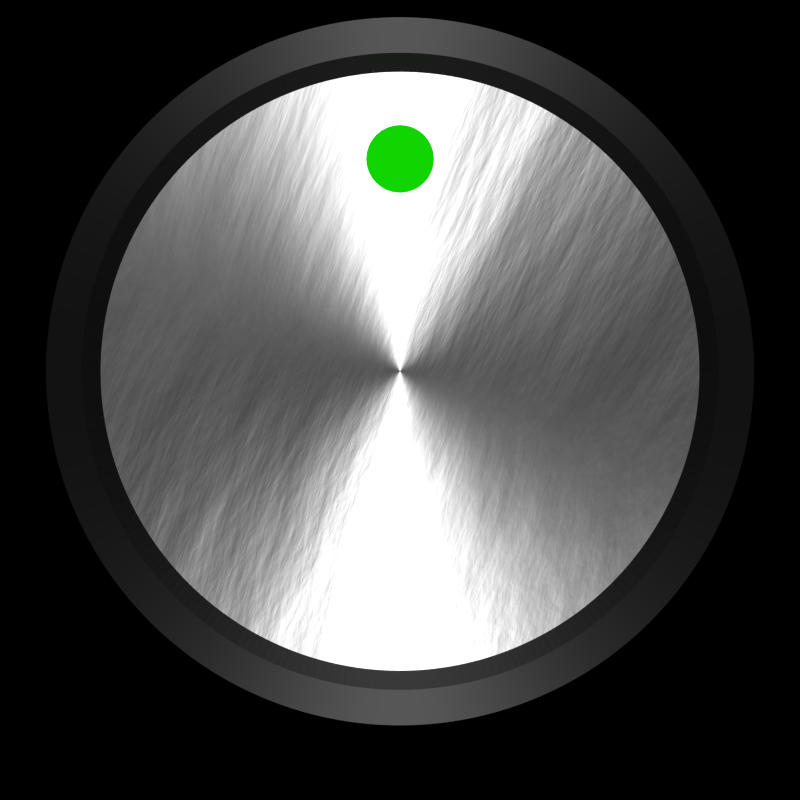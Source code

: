 # Source: round-64xRed-1xGreen.blend  (saved by Blender 2.78.0; exported with 4.5.12 LTS)
import bpy
from mathutils import Matrix  # noqa: F401  (used for matrix-valued properties, if any)

bpy.ops.wm.read_factory_settings(use_empty=True)
scene = bpy.context.scene
scene.name = 'Scene'

# ---- collections
col_collection_1 = bpy.data.collections.new('Collection 1'); scene.collection.children.link(col_collection_1)
col_collection_2 = bpy.data.collections.new('Collection 2'); scene.collection.children.link(col_collection_2)
col_collection_3 = bpy.data.collections.new('Collection 3'); scene.collection.children.link(col_collection_3)
col_collection_3.hide_render = True
col_collection_3.hide_viewport = True

# ---- materials (node trees are filled in below, after node groups)
mat_material_003 = bpy.data.materials.new('Material.003')
mat_material_003.alpha_threshold = 0.0
mat_material_003.diffuse_color = (1.0, 1.0, 1.0, 1.0)
mat_material_003.roughness = 0.5
mat_material_003.specular_intensity = 0.6088
mat_material = bpy.data.materials.new('Material')
mat_material.alpha_threshold = 0.0
mat_material.diffuse_color = (1.0, 1.0, 1.0, 1.0)
mat_material.roughness = 0.5
mat_material_002 = bpy.data.materials.new('Material.002')
mat_material_002.alpha_threshold = 0.0
mat_material_002.roughness = 0.5
mat_material_001 = bpy.data.materials.new('Material.001')
mat_material_001.alpha_threshold = 0.0
mat_material_001.diffuse_color = (1.0, 1.0, 1.0, 1.0)
mat_material_001.roughness = 0.5
mat_material_001.specular_intensity = 0.6088

# ---- material node trees
mat_material_003.use_nodes = True; mat_material_003.node_tree.nodes.clear()
_N = mat_material_003.node_tree.nodes; _L = mat_material_003.node_tree.links
n0 = _N.new('ShaderNodeOutputMaterial'); n0.name = 'Material Output'; n0.location = (300, 300)
n1 = _N.new('ShaderNodeBsdfAnisotropic'); n1.name = 'Anisotropic BSDF'; n1.location = (110, 300)
n1.distribution = 'GGX'
n1.inputs[0].default_value = (0.05087, 0.05087, 0.05087, 1.0)
n1.inputs[1].default_value = 0.4472
n1.inputs[2].default_value = 0.5
_L.new(n1.outputs[0], n0.inputs[0])
n0.is_active_output = True
mat_material.use_nodes = True; mat_material.node_tree.nodes.clear()
_N = mat_material.node_tree.nodes; _L = mat_material.node_tree.links
n0 = _N.new('ShaderNodeOutputMaterial'); n0.name = 'Material Output'; n0.location = (300, 300)
n1 = _N.new('ShaderNodeMixShader'); n1.name = 'Mix Shader'; n1.location = (100, 300)
n1.inputs[0].default_value = 0.391
n2 = _N.new('ShaderNodeBsdfRefraction'); n2.name = 'Refraction BSDF'; n2.location = (-100, 200)
n2.distribution = 'GGX'
n2.inputs[0].default_value = (0.8, 0.8, 0.8, 1.0)
n2.inputs[1].default_value = 0.1947
n2.inputs[2].default_value = 5.55
n3 = _N.new('ShaderNodeEmission'); n3.name = 'Emission'; n3.location = (-90, 100)
n3.inputs[0].default_value = (0.003748, 0.448, 0.0, 1.0)
n3.inputs[1].default_value = 2.8
_L.new(n1.outputs[0], n0.inputs[0])
_L.new(n3.outputs[0], n1.inputs[2])
n0.is_active_output = True
mat_material_002.use_nodes = True; mat_material_002.node_tree.nodes.clear()
_N = mat_material_002.node_tree.nodes; _L = mat_material_002.node_tree.links
n0 = _N.new('ShaderNodeOutputMaterial'); n0.name = 'Material Output'; n0.location = (253, 327)
n1 = _N.new('ShaderNodeBsdfAnisotropic'); n1.name = 'Anisotropic BSDF.001'; n1.location = (-84, 328)
n1.distribution = 'GGX'
n1.inputs[1].default_value = 0.4472
n1.inputs[2].default_value = 0.5
n2 = _N.new('ShaderNodeBump'); n2.name = 'Bump'; n2.location = (-274, -72)
n2.inputs[1].default_value = 0.1
n2.inputs[2].default_value = 1.0
n3 = _N.new('ShaderNodeTexNoise'); n3.name = 'Noise Texture'; n3.location = (63, 127)
n3.inputs[2].default_value = 0.31
n3.inputs[3].default_value = 16.0
n3.inputs[8].default_value = 0.8
n4 = _N.new('ShaderNodeDisplacement'); n4.name = 'Displacement'; n4.location = (0, 0)
n4.inputs[1].default_value = 0.0
n4.inputs[2].default_value = 0.1
_L.new(n1.outputs[0], n0.inputs[0])
_L.new(n3.outputs[0], n4.inputs[0])
_L.new(n4.outputs[0], n0.inputs[2])
n0.is_active_output = True
mat_material_001.use_nodes = True; mat_material_001.node_tree.nodes.clear()
_N = mat_material_001.node_tree.nodes; _L = mat_material_001.node_tree.links
n0 = _N.new('ShaderNodeOutputMaterial'); n0.name = 'Material Output'; n0.location = (300, 300)
n1 = _N.new('ShaderNodeBsdfDiffuse'); n1.name = 'Diffuse BSDF'; n1.location = (10, 300)
n1.inputs[0].default_value = (1.0, 1.0, 1.0, 1.0)
_L.new(n1.outputs[0], n0.inputs[0])
n0.is_active_output = True

# ---- world
world_world = bpy.data.worlds.new('World'); scene.world = world_world
world_world.use_nodes = True; world_world.node_tree.nodes.clear()
_N = world_world.node_tree.nodes; _L = world_world.node_tree.links
n0 = _N.new('ShaderNodeOutputWorld'); n0.name = 'World Output'; n0.location = (343, 306)
n1 = _N.new('ShaderNodeBsdfTransparent'); n1.name = 'Transparent BSDF'; n1.location = (15, 305)
n1.inputs[0].default_value = (0.02078, 0.2092, 0.3343, 1.0)
_L.new(n1.outputs[0], n0.inputs[0])
n0.is_active_output = True
world_world.color = (0.05088, 0.05088, 0.05088)
world_world.use_sun_shadow = False
world_world.sun_shadow_jitter_overblur = 0.0
world_world.cycles.sampling_method = 'NONE'
world_world.cycles.sample_map_resolution = 256
world_world.light_settings.ao_factor = 0.2496
world_world.light_settings.distance = 0.71

# ---- cameras
cam_camera = bpy.data.cameras.new('Camera')
cam_camera.type = 'ORTHO'
cam_camera.clip_end = 100.0
cam_camera.lens = 35.0
cam_camera.sensor_width = 32.0
cam_camera.sensor_height = 18.0
cam_camera.ortho_scale = 2.26
cam_camera.dof.focus_distance = 0.0

# ---- lights
light_lamp = bpy.data.lights.new('Lamp', 'SUN')
light_lamp.transmission_factor = 0.0
light_lamp.cutoff_distance = 30.0
light_lamp.angle = 0.012
light_lamp.energy = 1.0
light_lamp.shadow_buffer_clip_start = 1.001
light_lamp.shadow_soft_size = 0.006
light_lamp.shadow_cascade_max_distance = 1000.0
light_lamp.cycles.max_bounces = 21

# ---- meshes
me_circle = bpy.data.meshes.new('Circle')
me_circle.from_pydata([(0.741, -0.6716, 0.0), (0.7242, -0.6895, 0.0), (-8.856e-07, 2.034e-06, 0.0), (0.7572, -0.6532, 0.0), (0.741, -0.6716, 0.5), (0.7242, -0.6895, 0.5), (0.7071, -0.7071, 0.0), (0.773, -0.6344, 0.0), (0.7572, -0.6532, 0.5), (0.7071, -0.7071, 0.5), (0.6669, -0.6044, 0.5), (0.6518, -0.6206, 0.5), (0.6895, -0.7242, 0.0), (0.7883, -0.6152, 0.0), (0.773, -0.6344, 0.5), (0.6815, -0.5879, 0.5), (0.6895, -0.7242, 0.5), (0.6364, -0.6364, 0.5), (0.6266, -0.5679, 0.4513), (0.6125, -0.5831, 0.4513), (0.6716, -0.7409, 0.0), (0.8032, -0.5957, 0.0), (0.7883, -0.6152, 0.5), (0.6957, -0.571, 0.5), (0.6404, -0.5524, 0.4513), (0.6716, -0.7409, 0.5), (0.6206, -0.6518, 0.5), (0.598, -0.598, 0.4513), (-7.769e-07, 2.017e-06, 0.4513), (0.6532, -0.7572, 0.0), (0.8176, -0.5758, 0.0), (0.8032, -0.5957, 0.5), (0.7095, -0.5537, 0.5), (0.6537, -0.5365, 0.4513), (0.6532, -0.7572, 0.5), (0.6044, -0.6669, 0.5), (0.5831, -0.6125, 0.4513), (0.6344, -0.773, 0.0), (0.8315, -0.5556, 0.0), (0.8176, -0.5758, 0.5), (0.7229, -0.5361, 0.5), (0.6667, -0.5203, 0.4513), (0.6344, -0.773, 0.5), (0.5879, -0.6815, 0.5), (0.5679, -0.6266, 0.4513), (0.6152, -0.7883, 0.0), (0.8449, -0.535, 0.0), (0.8315, -0.5556, 0.5), (0.7358, -0.5182, 0.5), (0.6793, -0.5038, 0.4513), (0.6152, -0.7883, 0.5), (0.571, -0.6957, 0.5), (0.5524, -0.6404, 0.4513), (0.5957, -0.8032, 0.0), (0.8577, -0.5141, 0.0), (0.8449, -0.535, 0.5), (0.7483, -0.5, 0.5), (0.6914, -0.487, 0.4513), (0.5957, -0.8032, 0.5), (0.5537, -0.7095, 0.5), (0.5365, -0.6537, 0.4513), (0.5758, -0.8176, 0.0), (0.8701, -0.4929, 0.0), (0.8577, -0.5141, 0.5), (0.7604, -0.4815, 0.5), (0.7032, -0.4698, 0.4513), (0.5758, -0.8176, 0.5), (0.5361, -0.7229, 0.5), (0.5203, -0.6667, 0.4513), (0.5556, -0.8315, 0.0), (0.8819, -0.4714, 0.0), (0.8701, -0.4929, 0.5), (0.772, -0.4627, 0.5), (0.7145, -0.4524, 0.4513), (0.5556, -0.8315, 0.5), (0.5182, -0.7358, 0.5), (0.5038, -0.6793, 0.4513), (0.535, -0.8449, 0.0), (0.8932, -0.4496, 0.0), (0.8819, -0.4714, 0.5), (0.7831, -0.4436, 0.5), (0.7254, -0.4348, 0.4513), (0.535, -0.8449, 0.5), (0.5, -0.7483, 0.5), (0.487, -0.6914, 0.4513), (0.5141, -0.8577, 0.0), (0.904, -0.4276, 0.0), (0.8932, -0.4496, 0.5), (0.7937, -0.4243, 0.5), (0.7358, -0.4168, 0.4513), (0.5141, -0.8577, 0.5), (0.4815, -0.7604, 0.5), (0.4698, -0.7032, 0.4513), (0.4929, -0.8701, 0.0), (0.9142, -0.4052, 0.0), (0.904, -0.4276, 0.5), (0.8039, -0.4046, 0.5), (0.7458, -0.3987, 0.4513), (0.4929, -0.8701, 0.5), (0.4627, -0.772, 0.5), (0.4524, -0.7145, 0.4513), (0.4714, -0.8819, 0.0), (0.9239, -0.3827, 0.0), (0.9142, -0.4052, 0.5), (0.8136, -0.3848, 0.5), (0.7554, -0.3802, 0.4513), (0.4714, -0.8819, 0.5), (0.4436, -0.7831, 0.5), (0.4348, -0.7254, 0.4513), (0.4496, -0.8932, 0.0), (0.933, -0.3599, 0.0), (0.9239, -0.3827, 0.5), (0.8228, -0.3647, 0.5), (0.7645, -0.3616, 0.4513), (0.4496, -0.8932, 0.5), (0.4243, -0.7937, 0.5), (0.4168, -0.7358, 0.4513), (0.4276, -0.904, 0.0), (0.9415, -0.3369, 0.0), (0.933, -0.3599, 0.5), (0.8315, -0.3444, 0.5), (0.7731, -0.3427, 0.4513), (0.4276, -0.904, 0.5), (0.4047, -0.8039, 0.5), (0.3987, -0.7458, 0.4513), (0.4052, -0.9142, 0.0), (0.9495, -0.3137, 0.0), (0.9415, -0.3369, 0.5), (0.8397, -0.3239, 0.5), (0.7813, -0.3236, 0.4513), (0.4052, -0.9142, 0.5), (0.3848, -0.8136, 0.5), (0.3802, -0.7554, 0.4513), (0.3827, -0.9239, 0.0), (0.9569, -0.2903, 0.0), (0.9495, -0.3137, 0.5), (0.8474, -0.3032, 0.5), (0.789, -0.3044, 0.4513), (0.3827, -0.9239, 0.5), (0.3647, -0.8228, 0.5), (0.3616, -0.7645, 0.4513), (0.3599, -0.933, 0.0), (0.9638, -0.2667, 0.0), (0.9569, -0.2903, 0.5), (0.8546, -0.2823, 0.5), (0.7963, -0.2849, 0.4513), (0.3599, -0.933, 0.5), (0.3444, -0.8315, 0.5), (0.3427, -0.7731, 0.4513), (0.3369, -0.9415, 0.0), (0.97, -0.243, 0.0), (0.9638, -0.2667, 0.5), (0.8612, -0.2613, 0.5), (0.803, -0.2653, 0.4513), (0.3369, -0.9415, 0.5), (0.3239, -0.8397, 0.5), (0.3236, -0.7813, 0.4513), (0.3137, -0.9495, 0.0), (0.9757, -0.2191, 0.0), (0.97, -0.243, 0.5), (0.8674, -0.24, 0.5), (0.8093, -0.2455, 0.4513), (0.3137, -0.9495, 0.5), (0.3032, -0.8474, 0.5), (0.3044, -0.789, 0.4513), (0.2903, -0.9569, 0.0), (0.9808, -0.1951, 0.0), (0.9757, -0.2191, 0.5), (0.873, -0.2187, 0.5), (0.8151, -0.2256, 0.4513), (0.2903, -0.9569, 0.5), (0.2823, -0.8546, 0.5), (0.2849, -0.7963, 0.4513), (0.2667, -0.9638, 0.0), (0.9853, -0.171, 0.0), (0.9808, -0.1951, 0.5), (0.8781, -0.1972, 0.5), (0.8203, -0.2055, 0.4513), (0.2667, -0.9638, 0.5), (0.2613, -0.8612, 0.5), (0.2653, -0.803, 0.4513), (0.243, -0.97, 0.0), (0.9892, -0.1467, 0.0), (0.9853, -0.171, 0.5), (0.8827, -0.1756, 0.5), (0.8251, -0.1853, 0.4513), (0.243, -0.97, 0.5), (0.24, -0.8674, 0.5), (0.2455, -0.8093, 0.4513), (0.2191, -0.9757, 0.0), (0.9925, -0.1224, 0.0), (0.9892, -0.1467, 0.5), (0.8868, -0.1539, 0.5), (0.8294, -0.165, 0.4513), (0.2191, -0.9757, 0.5), (0.2187, -0.873, 0.5), (0.2256, -0.8151, 0.4513), (0.1951, -0.9808, 0.0), (0.9952, -0.09801, 0.0), (0.9925, -0.1224, 0.5), (0.8903, -0.1321, 0.5), (0.8332, -0.1446, 0.4513), (0.1951, -0.9808, 0.5), (0.1972, -0.8781, 0.5), (0.2055, -0.8203, 0.4513), (0.171, -0.9853, 0.0), (0.9973, -0.07356, 0.0), (0.9952, -0.09801, 0.5), (0.8932, -0.1102, 0.5), (0.8365, -0.1241, 0.4513), (0.171, -0.9853, 0.5), (0.1756, -0.8827, 0.5), (0.1853, -0.8251, 0.4513), (0.1467, -0.9892, 0.0), (0.9988, -0.04906, 0.0), (0.9973, -0.07356, 0.5), (0.8957, -0.08821, 0.5), (0.8393, -0.1035, 0.4513), (0.1467, -0.9892, 0.5), (0.1539, -0.8867, 0.5), (0.165, -0.8294, 0.4513), (0.1224, -0.9925, 0.0), (0.9997, -0.02454, 0.0), (0.9988, -0.04906, 0.5), (0.8976, -0.0662, 0.5), (0.8416, -0.08289, 0.4513), (0.1224, -0.9925, 0.5), (0.1321, -0.8903, 0.5), (0.1446, -0.8332, 0.4513), (0.09802, -0.9952, 0.0), (1.0, 5.734e-06, 0.0), (0.9997, -0.02454, 0.5), (0.8989, -0.04416, 0.5), (0.8434, -0.06221, 0.4513), (0.09802, -0.9952, 0.5), (0.1102, -0.8932, 0.5), (0.1241, -0.8365, 0.4513), (0.07357, -0.9973, 0.0), (0.9997, 0.02455, 0.0), (1.0, 5.734e-06, 0.5), (0.8997, -0.02208, 0.5), (0.8447, -0.04149, 0.4513), (0.07357, -0.9973, 0.5), (0.08822, -0.8957, 0.5), (0.1035, -0.8393, 0.4513), (0.08158, -0.55, 0.4513), (0.08869, -0.5633, 0.4513), (0.09416, -0.5813, 0.4513), (0.096, -0.6, 0.4513), (0.09416, -0.6187, 0.4513), (0.09256, -0.624, 0.4513), (0.04907, -0.9988, 0.0), (0.9988, 0.04907, 0.0), (0.9997, 0.02455, 0.5), (0.9, 5.362e-06, 0.5), (0.8454, -0.02075, 0.4513), (0.04907, -0.9988, 0.5), (0.06621, -0.8976, 0.5), (0.08289, -0.8416, 0.4513), (0.08869, -0.6367, 0.4513), (0.08044, -0.6522, 0.4513), (0.06538, -0.5301, 0.4513), (0.06788, -0.5321, 0.4513), (0.07982, -0.5467, 0.4513), (0.02454, -0.9997, 0.0), (0.9973, 0.07357, 0.0), (0.9988, 0.04907, 0.5), (0.8997, 0.02209, 0.5), (0.8457, 5.158e-06, 0.4513), (0.02454, -0.9997, 0.5), (0.04416, -0.8989, 0.5), (0.06221, -0.8434, 0.4513), (0.07982, -0.6533, 0.4513), (0.06788, -0.6679, 0.4513), (0.06594, -0.6695, 0.4513), (0.05112, -0.519, 0.4513), (0.05333, -0.5202, 0.4513), (1.518e-06, -1.0, 0.0), (0.9952, 0.09802, 0.0), (0.9973, 0.07357, 0.5), (0.8989, 0.04417, 0.5), (0.8454, 0.02076, 0.4513), (1.518e-06, -1.0, 0.5), (0.02209, -0.8997, 0.5), (0.0415, -0.8447, 0.4513), (0.05333, -0.6798, 0.4513), (0.05027, -0.6815, 0.4513), (0.03776, -0.5119, 0.4513), (-0.02454, -0.9997, 0.0), (0.9925, 0.1224, 0.0), (0.9952, 0.09802, 0.5), (0.8976, 0.06621, 0.5), (0.8447, 0.0415, 0.4513), (-0.02454, -0.9997, 0.5), (1.275e-06, -0.9, 0.5), (0.02076, -0.8454, 0.4513), (0.03674, -0.6887, 0.4513), (0.03388, -0.6896, 0.4513), (0.02494, -0.5077, 0.4513), (0.03674, -0.5113, 0.4513), (-0.04907, -0.9988, 0.0), (0.9892, 0.1467, 0.0), (0.9925, 0.1224, 0.5), (0.8957, 0.08822, 0.5), (0.8434, 0.06222, 0.4513), (-0.04907, -0.9988, 0.5), (-0.02209, -0.8997, 0.5), (1.148e-06, -0.8457, 0.4513), (0.01873, -0.6942, 0.4513), (0.01705, -0.6943, 0.4513), (0.0124, -0.5052, 0.4513), (0.01873, -0.5058, 0.4513), (-0.07356, -0.9973, 0.0), (0.9853, 0.171, 0.0), (0.9892, 0.1467, 0.5), (0.8932, 0.1102, 0.5), (0.8416, 0.0829, 0.4513), (-0.07356, -0.9973, 0.5), (-0.04416, -0.8989, 0.5), (-0.02075, -0.8454, 0.4513), (8.07e-07, -0.696, 0.4513), (3.701e-07, -0.504, 0.4513), (-0.09802, -0.9952, 0.0), (0.9808, 0.1951, 0.0), (0.9853, 0.171, 0.5), (0.8903, 0.1321, 0.5), (0.8393, 0.1035, 0.4513), (-0.09802, -0.9952, 0.5), (-0.06621, -0.8976, 0.5), (-0.04149, -0.8447, 0.4513), (-3.128e-08, -0.696, 0.4513), (-0.01704, -0.6943, 0.4513), (-0.0124, -0.5052, 0.4513), (0.0, -0.504, 0.4513), (-0.1224, -0.9925, 0.0), (0.9757, 0.2191, 0.0), (0.9808, 0.1951, 0.5), (0.8867, 0.1539, 0.5), (0.8365, 0.1241, 0.4513), (-0.1224, -0.9925, 0.5), (-0.08821, -0.8957, 0.5), (-0.06221, -0.8434, 0.4513), (-0.01873, -0.6942, 0.4513), (-0.03388, -0.6896, 0.4513), (-0.02494, -0.5077, 0.4513), (-0.01873, -0.5058, 0.4513), (-0.1467, -0.9892, 0.0), (0.97, 0.243, 0.0), (0.9757, 0.2191, 0.5), (0.8827, 0.1756, 0.5), (0.8332, 0.1446, 0.4513), (-0.1467, -0.9892, 0.5), (-0.1102, -0.8932, 0.5), (-0.08289, -0.8416, 0.4513), (-0.03674, -0.6887, 0.4513), (-0.05027, -0.6815, 0.4513), (-0.03776, -0.5119, 0.4513), (-0.03674, -0.5113, 0.4513), (-0.171, -0.9853, 0.0), (0.9638, 0.2667, 0.0), (0.97, 0.243, 0.5), (0.8781, 0.1972, 0.5), (0.8294, 0.165, 0.4513), (-0.171, -0.9853, 0.5), (-0.1321, -0.8903, 0.5), (-0.1035, -0.8393, 0.4513), (-0.05333, -0.6798, 0.4513), (-0.06594, -0.6695, 0.4513), (-0.05112, -0.519, 0.4513), (-0.1951, -0.9808, 0.0), (0.9569, 0.2903, 0.0), (0.9638, 0.2667, 0.5), (0.873, 0.2187, 0.5), (0.8251, 0.1853, 0.4513), (-0.1951, -0.9808, 0.5), (-0.1539, -0.8867, 0.5), (-0.1241, -0.8365, 0.4513), (-0.06788, -0.6679, 0.4513), (-0.07982, -0.6533, 0.4513), (-0.08044, -0.6522, 0.4513), (-0.06538, -0.5301, 0.4513), (-0.05333, -0.5202, 0.4513), (-0.2191, -0.9757, 0.0), (0.9495, 0.3137, 0.0), (0.9569, 0.2903, 0.5), (0.8674, 0.24, 0.5), (0.8203, 0.2055, 0.4513), (-0.2191, -0.9757, 0.5), (-0.1756, -0.8827, 0.5), (-0.1446, -0.8332, 0.4513), (-0.08869, -0.6367, 0.4513), (-0.09256, -0.624, 0.4513), (-0.08158, -0.55, 0.4513), (-0.07982, -0.5467, 0.4513), (-0.06788, -0.5321, 0.4513), (-0.243, -0.97, 0.0), (0.9415, 0.3369, 0.0), (0.9495, 0.3137, 0.5), (0.8612, 0.2613, 0.5), (0.8151, 0.2256, 0.4513), (-0.243, -0.97, 0.5), (-0.1972, -0.8781, 0.5), (-0.165, -0.8294, 0.4513), (-0.09416, -0.6187, 0.4513), (-0.096, -0.6, 0.4513), (-0.09416, -0.5813, 0.4513), (-0.08869, -0.5633, 0.4513), (-0.2667, -0.9638, 0.0), (0.933, 0.3599, 0.0), (0.9415, 0.3369, 0.5), (0.8546, 0.2823, 0.5), (0.8093, 0.2455, 0.4513), (-0.2667, -0.9638, 0.5), (-0.2187, -0.873, 0.5), (-0.1853, -0.8251, 0.4513), (-0.2903, -0.9569, 0.0), (0.9239, 0.3827, 0.0), (0.933, 0.3599, 0.5), (0.8474, 0.3032, 0.5), (0.803, 0.2653, 0.4513), (-0.2903, -0.9569, 0.5), (-0.24, -0.8674, 0.5), (-0.2055, -0.8203, 0.4513), (-0.3137, -0.9495, 0.0), (0.9142, 0.4052, 0.0), (0.9239, 0.3827, 0.5), (0.8397, 0.3239, 0.5), (0.7963, 0.2849, 0.4513), (-0.3137, -0.9495, 0.5), (-0.2613, -0.8612, 0.5), (-0.2256, -0.8151, 0.4513), (-0.3369, -0.9415, 0.0), (0.904, 0.4276, 0.0), (0.9142, 0.4052, 0.5), (0.8315, 0.3444, 0.5), (0.789, 0.3044, 0.4513), (-0.3369, -0.9415, 0.5), (-0.2823, -0.8546, 0.5), (-0.2455, -0.8093, 0.4513), (-0.3599, -0.933, 0.0), (0.8932, 0.4496, 0.0), (0.904, 0.4276, 0.5), (0.8228, 0.3647, 0.5), (0.7813, 0.3236, 0.4513), (-0.3599, -0.933, 0.5), (-0.3032, -0.8474, 0.5), (-0.2653, -0.803, 0.4513), (-0.3827, -0.9239, 0.0), (0.8819, 0.4714, 0.0), (0.8932, 0.4496, 0.5), (0.8136, 0.3848, 0.5), (0.7731, 0.3427, 0.4513), (-0.3827, -0.9239, 0.5), (-0.3239, -0.8397, 0.5), (-0.2849, -0.7963, 0.4513), (-0.4052, -0.9142, 0.0), (0.8701, 0.4929, 0.0), (0.8819, 0.4714, 0.5), (0.8039, 0.4047, 0.5), (0.7645, 0.3616, 0.4513), (-0.4052, -0.9142, 0.5), (-0.3444, -0.8315, 0.5), (-0.3044, -0.789, 0.4513), (-0.4276, -0.904, 0.0), (0.8577, 0.5141, 0.0), (0.8701, 0.4929, 0.5), (0.7937, 0.4243, 0.5), (0.7554, 0.3802, 0.4513), (-0.4276, -0.904, 0.5), (-0.3647, -0.8228, 0.5), (-0.3236, -0.7813, 0.4513), (-0.4496, -0.8932, 0.0), (0.8448, 0.535, 0.0), (0.8577, 0.5141, 0.5), (0.7831, 0.4436, 0.5), (0.7458, 0.3987, 0.4513), (-0.4496, -0.8932, 0.5), (-0.3848, -0.8136, 0.5), (-0.3427, -0.7731, 0.4513), (-0.4714, -0.8819, 0.0), (0.8315, 0.5556, 0.0), (0.8448, 0.535, 0.5), (0.772, 0.4627, 0.5), (0.7358, 0.4168, 0.4513), (-0.4714, -0.8819, 0.5), (-0.4047, -0.8039, 0.5), (-0.3616, -0.7645, 0.4513), (-0.4929, -0.8701, 0.0), (0.8176, 0.5758, 0.0), (0.8315, 0.5556, 0.5), (0.7604, 0.4815, 0.5), (0.7254, 0.4348, 0.4513), (-0.4929, -0.8701, 0.5), (-0.4243, -0.7937, 0.5), (-0.3802, -0.7554, 0.4513), (-0.5141, -0.8577, 0.0), (0.8032, 0.5957, 0.0), (0.8176, 0.5758, 0.5), (0.7483, 0.5, 0.5), (0.7145, 0.4524, 0.4513), (-0.5141, -0.8577, 0.5), (-0.4436, -0.7831, 0.5), (-0.3987, -0.7458, 0.4513), (-0.535, -0.8449, 0.0), (0.7883, 0.6152, 0.0), (0.8032, 0.5957, 0.5), (0.7358, 0.5182, 0.5), (0.7032, 0.4698, 0.4513), (-0.535, -0.8449, 0.5), (-0.4627, -0.772, 0.5), (-0.4168, -0.7358, 0.4513), (-0.5556, -0.8315, 0.0), (0.773, 0.6344, 0.0), (0.7883, 0.6152, 0.5), (0.7229, 0.5361, 0.5), (0.6914, 0.487, 0.4513), (-0.5556, -0.8315, 0.5), (-0.4815, -0.7604, 0.5), (-0.4348, -0.7254, 0.4513), (-0.5758, -0.8176, 0.0), (0.7572, 0.6532, 0.0), (0.773, 0.6344, 0.5), (0.7095, 0.5537, 0.5), (0.6793, 0.5038, 0.4513), (-0.5758, -0.8176, 0.5), (-0.5, -0.7483, 0.5), (-0.4524, -0.7145, 0.4513), (-0.5957, -0.8032, 0.0), (0.7409, 0.6716, 0.0), (0.7572, 0.6532, 0.5), (0.6957, 0.571, 0.5), (0.6667, 0.5203, 0.4513), (-0.5957, -0.8032, 0.5), (-0.5182, -0.7358, 0.5), (-0.4698, -0.7032, 0.4513), (-0.6152, -0.7883, 0.0), (0.7242, 0.6895, 0.0), (0.7409, 0.6716, 0.5), (0.6815, 0.5879, 0.5), (0.6537, 0.5365, 0.4513), (-0.6152, -0.7883, 0.5), (-0.5361, -0.7229, 0.5), (-0.487, -0.6914, 0.4513), (-0.6344, -0.773, 0.0), (0.7071, 0.7071, 0.0), (0.7242, 0.6895, 0.5), (0.6669, 0.6044, 0.5), (0.6404, 0.5524, 0.4513), (-0.6344, -0.773, 0.5), (-0.5537, -0.7095, 0.5), (-0.5038, -0.6793, 0.4513), (-0.6532, -0.7572, 0.0), (0.6895, 0.7243, 0.0), (0.7071, 0.7071, 0.5), (0.6518, 0.6206, 0.5), (0.6266, 0.5679, 0.4513), (-0.6532, -0.7572, 0.5), (-0.571, -0.6957, 0.5), (-0.5203, -0.6667, 0.4513), (-0.6716, -0.741, 0.0), (0.6716, 0.741, 0.0), (0.6895, 0.7243, 0.5), (0.6364, 0.6364, 0.5), (0.6125, 0.5831, 0.4513), (-0.6716, -0.741, 0.5), (-0.5879, -0.6815, 0.5), (-0.5365, -0.6537, 0.4513), (-0.6895, -0.7242, 0.0), (0.6532, 0.7572, 0.0), (0.6716, 0.741, 0.5), (0.6206, 0.6518, 0.5), (0.598, 0.598, 0.4513), (-0.6895, -0.7242, 0.5), (-0.6044, -0.6669, 0.5), (-0.5524, -0.6404, 0.4513), (-0.7071, -0.7071, 0.0), (0.6344, 0.773, 0.0), (0.6532, 0.7572, 0.5), (0.6044, 0.6669, 0.5), (0.5831, 0.6125, 0.4513), (-0.7071, -0.7071, 0.5), (-0.6206, -0.6518, 0.5), (-0.5679, -0.6266, 0.4513), (-0.7242, -0.6895, 0.0), (0.6152, 0.7884, 0.0), (0.6344, 0.773, 0.5), (0.5878, 0.6815, 0.5), (0.5679, 0.6266, 0.4513), (-0.7242, -0.6895, 0.5), (-0.6364, -0.6364, 0.5), (-0.5831, -0.6125, 0.4513), (-0.741, -0.6716, 0.0), (0.5957, 0.8032, 0.0), (0.6152, 0.7884, 0.5), (0.5709, 0.6957, 0.5), (0.5524, 0.6404, 0.4513), (-0.741, -0.6716, 0.5), (-0.6518, -0.6206, 0.5), (-0.598, -0.598, 0.4513), (-0.7572, -0.6532, 0.0), (0.5758, 0.8176, 0.0), (0.5957, 0.8032, 0.5), (0.5537, 0.7095, 0.5), (0.5365, 0.6537, 0.4513), (-0.7572, -0.6532, 0.5), (-0.6669, -0.6044, 0.5), (-0.6125, -0.5831, 0.4513), (-0.773, -0.6344, 0.0), (0.5556, 0.8315, 0.0), (0.5758, 0.8176, 0.5), (0.5361, 0.7229, 0.5), (0.5203, 0.6667, 0.4513), (-0.773, -0.6344, 0.5), (-0.6815, -0.5879, 0.5), (-0.6266, -0.5679, 0.4513), (-0.7883, -0.6152, 0.0), (0.535, 0.8449, 0.0), (0.5556, 0.8315, 0.5), (0.5182, 0.7358, 0.5), (0.5038, 0.6793, 0.4513), (-0.7883, -0.6152, 0.5), (-0.6957, -0.571, 0.5), (-0.6404, -0.5524, 0.4513), (-0.8032, -0.5957, 0.0), (0.5141, 0.8577, 0.0), (0.535, 0.8449, 0.5), (0.5, 0.7483, 0.5), (0.4869, 0.6914, 0.4513), (-0.8032, -0.5957, 0.5), (-0.7095, -0.5537, 0.5), (-0.6537, -0.5365, 0.4513), (-0.8176, -0.5758, 0.0), (0.4929, 0.8701, 0.0), (0.5141, 0.8577, 0.5), (0.4815, 0.7604, 0.5), (0.4698, 0.7032, 0.4513), (-0.8176, -0.5758, 0.5), (-0.7229, -0.5361, 0.5), (-0.6667, -0.5203, 0.4513), (-0.8315, -0.5556, 0.0), (0.4714, 0.8819, 0.0), (0.4929, 0.8701, 0.5), (0.4627, 0.772, 0.5), (0.4524, 0.7145, 0.4513), (-0.8315, -0.5556, 0.5), (-0.7358, -0.5182, 0.5), (-0.6793, -0.5038, 0.4513), (-0.8449, -0.535, 0.0), (0.4496, 0.8932, 0.0), (0.4714, 0.8819, 0.5), (0.4436, 0.7831, 0.5), (0.4348, 0.7254, 0.4513), (-0.8449, -0.535, 0.5), (-0.7483, -0.5, 0.5), (-0.6914, -0.487, 0.4513), (-0.8577, -0.5141, 0.0), (0.4275, 0.904, 0.0), (0.4496, 0.8932, 0.5), (0.4243, 0.7937, 0.5), (0.4168, 0.7358, 0.4513), (-0.8577, -0.5141, 0.5), (-0.7604, -0.4815, 0.5), (-0.7032, -0.4698, 0.4513), (-0.8701, -0.4929, 0.0), (0.4052, 0.9142, 0.0), (0.4275, 0.904, 0.5), (0.4046, 0.8039, 0.5), (0.3986, 0.7458, 0.4513), (-0.8701, -0.4929, 0.5), (-0.772, -0.4627, 0.5), (-0.7145, -0.4524, 0.4513), (-0.8819, -0.4714, 0.0), (0.3827, 0.9239, 0.0), (0.4052, 0.9142, 0.5), (0.3848, 0.8136, 0.5), (0.3802, 0.7554, 0.4513), (-0.8819, -0.4714, 0.5), (-0.7831, -0.4436, 0.5), (-0.7254, -0.4348, 0.4513), (-0.8932, -0.4496, 0.0), (0.3599, 0.933, 0.0), (0.3827, 0.9239, 0.5), (0.3647, 0.8228, 0.5), (0.3616, 0.7645, 0.4513), (-0.8932, -0.4496, 0.5), (-0.7937, -0.4243, 0.5), (-0.7358, -0.4168, 0.4513), (-0.904, -0.4276, 0.0), (0.3369, 0.9415, 0.0), (0.3599, 0.933, 0.5), (0.3444, 0.8315, 0.5), (0.3427, 0.7731, 0.4513), (-0.904, -0.4276, 0.5), (-0.8039, -0.4046, 0.5), (-0.7458, -0.3987, 0.4513), (-0.9142, -0.4052, 0.0), (0.3137, 0.9495, 0.0), (0.3369, 0.9415, 0.5), (0.3239, 0.8397, 0.5), (0.3236, 0.7813, 0.4513), (-0.9142, -0.4052, 0.5), (-0.8136, -0.3848, 0.5), (-0.7554, -0.3802, 0.4513), (-0.9239, -0.3827, 0.0), (0.2903, 0.9569, 0.0), (0.3137, 0.9495, 0.5), (0.3032, 0.8474, 0.5), (0.3044, 0.789, 0.4513), (-0.9239, -0.3827, 0.5), (-0.8228, -0.3647, 0.5), (-0.7645, -0.3616, 0.4513), (-0.933, -0.3599, 0.0), (0.2667, 0.9638, 0.0), (0.2903, 0.9569, 0.5), (0.2823, 0.8546, 0.5), (0.2849, 0.7963, 0.4513), (-0.933, -0.3599, 0.5), (-0.8315, -0.3444, 0.5), (-0.7731, -0.3427, 0.4513), (-0.9415, -0.3369, 0.0), (0.243, 0.97, 0.0), (0.2667, 0.9638, 0.5), (0.2612, 0.8612, 0.5), (0.2653, 0.803, 0.4513), (-0.9415, -0.3369, 0.5), (-0.8397, -0.3239, 0.5), (-0.7813, -0.3236, 0.4513), (-0.9495, -0.3137, 0.0), (0.2191, 0.9757, 0.0), (0.243, 0.97, 0.5), (0.24, 0.8674, 0.5), (0.2455, 0.8093, 0.4513), (-0.9495, -0.3137, 0.5), (-0.8474, -0.3032, 0.5), (-0.789, -0.3044, 0.4513), (-0.9569, -0.2903, 0.0), (0.1951, 0.9808, 0.0), (0.2191, 0.9757, 0.5), (0.2187, 0.873, 0.5), (0.2255, 0.8151, 0.4513), (-0.9569, -0.2903, 0.5), (-0.8546, -0.2823, 0.5), (-0.7963, -0.2849, 0.4513), (-0.9638, -0.2667, 0.0), (0.171, 0.9853, 0.0), (0.1951, 0.9808, 0.5), (0.1972, 0.8781, 0.5), (0.2055, 0.8203, 0.4513), (-0.9638, -0.2667, 0.5), (-0.8612, -0.2613, 0.5), (-0.803, -0.2653, 0.4513), (-0.97, -0.243, 0.0), (0.1467, 0.9892, 0.0), (0.171, 0.9853, 0.5), (0.1756, 0.8827, 0.5), (0.1853, 0.8251, 0.4513), (-0.97, -0.243, 0.5), (-0.8674, -0.24, 0.5), (-0.8093, -0.2455, 0.4513), (-0.9757, -0.2191, 0.0), (0.1224, 0.9925, 0.0), (0.1467, 0.9892, 0.5), (0.1539, 0.8868, 0.5), (0.165, 0.8294, 0.4513), (-0.9757, -0.2191, 0.5), (-0.873, -0.2187, 0.5), (-0.8151, -0.2256, 0.4513), (-0.9808, -0.1951, 0.0), (0.09801, 0.9952, 0.0), (0.1224, 0.9925, 0.5), (0.132, 0.8903, 0.5), (0.1446, 0.8332, 0.4513), (-0.9808, -0.1951, 0.5), (-0.8781, -0.1972, 0.5), (-0.8203, -0.2055, 0.4513), (-0.9853, -0.171, 0.0), (0.07355, 0.9973, 0.0), (0.09801, 0.9952, 0.5), (0.1102, 0.8932, 0.5), (0.1241, 0.8365, 0.4513), (-0.9853, -0.171, 0.5), (-0.8827, -0.1756, 0.5), (-0.8251, -0.1853, 0.4513), (-0.9892, -0.1467, 0.0), (0.04906, 0.9988, 0.0), (0.07355, 0.9973, 0.5), (0.08821, 0.8957, 0.5), (0.1035, 0.8393, 0.4513), (-0.9892, -0.1467, 0.5), (-0.8868, -0.1539, 0.5), (-0.8294, -0.165, 0.4513), (-0.9925, -0.1224, 0.0), (0.02453, 0.9997, 0.0), (0.04906, 0.9988, 0.5), (0.0662, 0.8976, 0.5), (0.08288, 0.8416, 0.4513), (-0.9925, -0.1224, 0.5), (-0.8903, -0.1321, 0.5), (-0.8332, -0.1446, 0.4513), (-0.9952, -0.09802, 0.0), (0.0, 1.0, 0.0), (0.02453, 0.9997, 0.5), (0.04415, 0.8989, 0.5), (0.0622, 0.8434, 0.4513), (-0.9952, -0.09802, 0.5), (-0.8932, -0.1102, 0.5), (-0.8365, -0.1241, 0.4513), (-0.9973, -0.07356, 0.0), (-0.02454, 0.9997, 0.0), (0.0, 1.0, 0.5), (0.02208, 0.8997, 0.5), (0.04149, 0.8447, 0.4513), (-0.9973, -0.07356, 0.5), (-0.8957, -0.08821, 0.5), (-0.8393, -0.1035, 0.4513), (-0.9988, -0.04907, 0.0), (-0.04907, 0.9988, 0.0), (-0.02454, 0.9997, 0.5), (-9.107e-08, 0.9, 0.5), (0.02075, 0.8454, 0.4513), (-0.9988, -0.04907, 0.5), (-0.8976, -0.06621, 0.5), (-0.8416, -0.08289, 0.4513), (-0.9997, -0.02454, 0.0), (-0.07356, 0.9973, 0.0), (-0.04907, 0.9988, 0.5), (-0.02209, 0.8997, 0.5), (-1.36e-07, 0.8457, 0.4513), (-0.9997, -0.02454, 0.5), (-0.8989, -0.04416, 0.5), (-0.8434, -0.06221, 0.4513), (-1.0, 9.1e-07, 0.0), (-0.09802, 0.9952, 0.0), (-0.07356, 0.9973, 0.5), (-0.04416, 0.8989, 0.5), (-0.02075, 0.8454, 0.4513), (-1.0, 9.1e-07, 0.5), (-0.8997, -0.02209, 0.5), (-0.8447, -0.04149, 0.4513), (-0.9997, 0.02454, 0.0), (-0.1224, 0.9925, 0.0), (-0.09802, 0.9952, 0.5), (-0.06621, 0.8976, 0.5), (-0.0415, 0.8447, 0.4513), (-0.9997, 0.02454, 0.5), (-0.9, 1.02e-06, 0.5), (-0.8454, -0.02075, 0.4513), (-0.9988, 0.04907, 0.0), (-0.1467, 0.9892, 0.0), (-0.1224, 0.9925, 0.5), (-0.08822, 0.8957, 0.5), (-0.06221, 0.8434, 0.4513), (-0.9988, 0.04907, 0.5), (-0.8997, 0.02209, 0.5), (-0.8457, 1.079e-06, 0.4513), (-0.9973, 0.07357, 0.0), (-0.171, 0.9853, 0.0), (-0.1467, 0.9892, 0.5), (-0.1102, 0.8932, 0.5), (-0.08289, 0.8416, 0.4513), (-0.9973, 0.07357, 0.5), (-0.8989, 0.04416, 0.5), (-0.8454, 0.02076, 0.4513), (-0.9952, 0.09802, 0.0), (-0.1951, 0.9808, 0.0), (-0.171, 0.9853, 0.5), (-0.1321, 0.8903, 0.5), (-0.1035, 0.8393, 0.4513), (-0.9952, 0.09802, 0.5), (-0.8976, 0.06621, 0.5), (-0.8447, 0.0415, 0.4513), (-0.9925, 0.1224, 0.0), (-0.2191, 0.9757, 0.0), (-0.1951, 0.9808, 0.5), (-0.1539, 0.8868, 0.5), (-0.1241, 0.8365, 0.4513), (-0.9925, 0.1224, 0.5), (-0.8957, 0.08822, 0.5), (-0.8434, 0.06221, 0.4513), (-0.9892, 0.1467, 0.0), (-0.243, 0.97, 0.0), (-0.2191, 0.9757, 0.5), (-0.1756, 0.8827, 0.5), (-0.1446, 0.8332, 0.4513), (-0.9892, 0.1467, 0.5), (-0.8932, 0.1102, 0.5), (-0.8416, 0.08289, 0.4513), (-0.9853, 0.171, 0.0), (-0.2667, 0.9638, 0.0), (-0.243, 0.97, 0.5), (-0.1972, 0.8781, 0.5), (-0.165, 0.8294, 0.4513), (-0.9853, 0.171, 0.5), (-0.8903, 0.1321, 0.5), (-0.8393, 0.1035, 0.4513), (-0.9808, 0.1951, 0.0), (-0.2903, 0.9569, 0.0), (-0.2667, 0.9638, 0.5), (-0.2187, 0.873, 0.5), (-0.1853, 0.8251, 0.4513), (-0.9808, 0.1951, 0.5), (-0.8867, 0.1539, 0.5), (-0.8365, 0.1241, 0.4513), (-0.9757, 0.2191, 0.0), (-0.3137, 0.9495, 0.0), (-0.2903, 0.9569, 0.5), (-0.24, 0.8674, 0.5), (-0.2055, 0.8203, 0.4513), (-0.9757, 0.2191, 0.5), (-0.8827, 0.1756, 0.5), (-0.8332, 0.1446, 0.4513), (-0.97, 0.243, 0.0), (-0.3369, 0.9415, 0.0), (-0.3137, 0.9495, 0.5), (-0.2613, 0.8612, 0.5), (-0.2256, 0.8151, 0.4513), (-0.97, 0.243, 0.5), (-0.8781, 0.1972, 0.5), (-0.8294, 0.165, 0.4513), (-0.9638, 0.2667, 0.0), (-0.3599, 0.933, 0.0), (-0.3369, 0.9415, 0.5), (-0.2823, 0.8546, 0.5), (-0.2455, 0.8093, 0.4513), (-0.9638, 0.2667, 0.5), (-0.873, 0.2187, 0.5), (-0.8251, 0.1853, 0.4513), (-0.9569, 0.2903, 0.0), (-0.3827, 0.9239, 0.0), (-0.3599, 0.933, 0.5), (-0.3032, 0.8474, 0.5), (-0.2653, 0.803, 0.4513), (-0.9569, 0.2903, 0.5), (-0.8674, 0.24, 0.5), (-0.8203, 0.2055, 0.4513), (-0.9495, 0.3137, 0.0), (-0.4052, 0.9142, 0.0), (-0.3827, 0.9239, 0.5), (-0.3239, 0.8397, 0.5), (-0.2849, 0.7963, 0.4513), (-0.9495, 0.3137, 0.5), (-0.8612, 0.2613, 0.5), (-0.8151, 0.2256, 0.4513), (-0.9415, 0.3369, 0.0), (-0.4276, 0.904, 0.0), (-0.4052, 0.9142, 0.5), (-0.3444, 0.8315, 0.5), (-0.3044, 0.789, 0.4513), (-0.9415, 0.3369, 0.5), (-0.8546, 0.2823, 0.5), (-0.8093, 0.2455, 0.4513), (-0.933, 0.3599, 0.0), (-0.4496, 0.8932, 0.0), (-0.4276, 0.904, 0.5), (-0.3647, 0.8228, 0.5), (-0.3236, 0.7813, 0.4513), (-0.933, 0.3599, 0.5), (-0.8474, 0.3032, 0.5), (-0.803, 0.2653, 0.4513), (-0.9239, 0.3827, 0.0), (-0.4714, 0.8819, 0.0), (-0.4496, 0.8932, 0.5), (-0.3848, 0.8136, 0.5), (-0.3427, 0.7731, 0.4513), (-0.9239, 0.3827, 0.5), (-0.8397, 0.3239, 0.5), (-0.7963, 0.2849, 0.4513), (-0.9142, 0.4052, 0.0), (-0.4929, 0.8701, 0.0), (-0.4714, 0.8819, 0.5), (-0.4047, 0.8039, 0.5), (-0.3616, 0.7645, 0.4513), (-0.9142, 0.4052, 0.5), (-0.8315, 0.3444, 0.5), (-0.789, 0.3044, 0.4513), (-0.904, 0.4276, 0.0), (-0.5141, 0.8577, 0.0), (-0.4929, 0.8701, 0.5), (-0.4243, 0.7937, 0.5), (-0.3802, 0.7554, 0.4513), (-0.904, 0.4276, 0.5), (-0.8228, 0.3647, 0.5), (-0.7813, 0.3236, 0.4513), (-0.8932, 0.4496, 0.0), (-0.535, 0.8449, 0.0), (-0.5141, 0.8577, 0.5), (-0.4436, 0.7831, 0.5), (-0.3987, 0.7458, 0.4513), (-0.8932, 0.4496, 0.5), (-0.8136, 0.3848, 0.5), (-0.7731, 0.3427, 0.4513), (-0.8819, 0.4714, 0.0), (-0.5556, 0.8315, 0.0), (-0.535, 0.8449, 0.5), (-0.4627, 0.772, 0.5), (-0.4168, 0.7358, 0.4513), (-0.8819, 0.4714, 0.5), (-0.8039, 0.4047, 0.5), (-0.7645, 0.3616, 0.4513), (-0.8701, 0.4929, 0.0), (-0.5758, 0.8176, 0.0), (-0.5556, 0.8315, 0.5), (-0.4815, 0.7604, 0.5), (-0.4348, 0.7254, 0.4513), (-0.8701, 0.4929, 0.5), (-0.7937, 0.4243, 0.5), (-0.7554, 0.3802, 0.4513), (-0.8577, 0.5141, 0.0), (-0.5957, 0.8032, 0.0), (-0.5758, 0.8176, 0.5), (-0.5, 0.7483, 0.5), (-0.4524, 0.7145, 0.4513), (-0.8577, 0.5141, 0.5), (-0.7831, 0.4436, 0.5), (-0.7458, 0.3987, 0.4513), (-0.8449, 0.535, 0.0), (-0.6152, 0.7883, 0.0), (-0.5957, 0.8032, 0.5), (-0.5182, 0.7358, 0.5), (-0.4698, 0.7032, 0.4513), (-0.8449, 0.535, 0.5), (-0.772, 0.4627, 0.5), (-0.7358, 0.4168, 0.4513), (-0.8315, 0.5556, 0.0), (-0.6344, 0.773, 0.0), (-0.6152, 0.7883, 0.5), (-0.5361, 0.7229, 0.5), (-0.487, 0.6914, 0.4513), (-0.8315, 0.5556, 0.5), (-0.7604, 0.4815, 0.5), (-0.7254, 0.4348, 0.4513), (-0.8176, 0.5758, 0.0), (-0.6532, 0.7572, 0.0), (-0.6344, 0.773, 0.5), (-0.5537, 0.7095, 0.5), (-0.5038, 0.6793, 0.4513), (-0.8176, 0.5758, 0.5), (-0.7483, 0.5, 0.5), (-0.7145, 0.4524, 0.4513), (-0.8032, 0.5957, 0.0), (-0.6716, 0.741, 0.0), (-0.6532, 0.7572, 0.5), (-0.571, 0.6957, 0.5), (-0.5203, 0.6667, 0.4513), (-0.8032, 0.5957, 0.5), (-0.7358, 0.5182, 0.5), (-0.7032, 0.4698, 0.4513), (-0.7883, 0.6152, 0.0), (-0.6895, 0.7242, 0.0), (-0.6716, 0.741, 0.5), (-0.5879, 0.6815, 0.5), (-0.5365, 0.6537, 0.4513), (-0.7883, 0.6152, 0.5), (-0.7229, 0.5361, 0.5), (-0.6914, 0.487, 0.4513), (-0.773, 0.6344, 0.0), (-0.7071, 0.7071, 0.0), (-0.6895, 0.7242, 0.5), (-0.6044, 0.6669, 0.5), (-0.5524, 0.6404, 0.4513), (-0.773, 0.6344, 0.5), (-0.7095, 0.5537, 0.5), (-0.6793, 0.5038, 0.4513), (-0.7572, 0.6532, 0.0), (-0.7242, 0.6895, 0.0), (-0.7071, 0.7071, 0.5), (-0.6206, 0.6518, 0.5), (-0.5679, 0.6266, 0.4513), (-0.7572, 0.6532, 0.5), (-0.6957, 0.571, 0.5), (-0.6667, 0.5203, 0.4513), (-0.741, 0.6716, 0.0), (-0.7242, 0.6895, 0.5), (-0.6364, 0.6364, 0.5), (-0.5831, 0.6125, 0.4513), (-0.741, 0.6716, 0.5), (-0.6815, 0.5879, 0.5), (-0.6537, 0.5365, 0.4513), (-0.6518, 0.6206, 0.5), (-0.598, 0.598, 0.4513), (-0.6669, 0.6044, 0.5), (-0.6404, 0.5524, 0.4513), (-0.6125, 0.5831, 0.4513), (-0.6266, 0.5679, 0.4513), (-0.01856, -0.5067, 0.4369), (1.77e-08, -0.5049, 0.4369), (-0.01781, -0.5104, 0.4239), (1.538e-08, -0.5087, 0.4239), (-0.0364, -0.5121, 0.4369), (0.01856, -0.5067, 0.4369), (-0.03494, -0.5156, 0.4239), (0.01781, -0.5104, 0.4239), (-0.01589, -0.5201, 0.4119), (9.239e-09, -0.5186, 0.4119), (-0.05284, -0.5209, 0.4369), (0.0364, -0.5121, 0.4369), (-0.05073, -0.5241, 0.4239), (-0.03116, -0.5248, 0.4119), (0.03494, -0.5156, 0.4239), (0.01589, -0.5201, 0.4119), (-0.01282, -0.5356, 0.4017), (-1.568e-09, -0.5343, 0.4017), (-0.06725, -0.5327, 0.4369), (0.05284, -0.5209, 0.4369), (-0.06457, -0.5354, 0.4239), (-0.04524, -0.5323, 0.4119), (-0.02514, -0.5393, 0.4017), (0.05073, -0.5241, 0.4239), (0.03116, -0.5248, 0.4119), (0.01282, -0.5356, 0.4017), (-0.008818, -0.5557, 0.3938), (-1.492e-08, -0.5548, 0.3938), (-0.07908, -0.5472, 0.4369), (0.06725, -0.5327, 0.4369), (-0.07592, -0.5493, 0.4239), (-0.05758, -0.5424, 0.4119), (-0.0365, -0.5454, 0.4017), (-0.0173, -0.5582, 0.3938), (0.06457, -0.5354, 0.4239), (0.04524, -0.5323, 0.4119), (0.02514, -0.5393, 0.4017), (0.008818, -0.5557, 0.3938), (-0.004161, -0.5791, 0.3889), (-3.059e-08, -0.5787, 0.3889), (-0.08787, -0.5636, 0.4369), (0.07908, -0.5472, 0.4369), (-0.08436, -0.5651, 0.4239), (-0.0677, -0.5548, 0.4119), (-0.04645, -0.5535, 0.4017), (-0.02511, -0.5624, 0.3938), (-0.008162, -0.5803, 0.3889), (0.07592, -0.5493, 0.4239), (0.05758, -0.5424, 0.4119), (0.0365, -0.5454, 0.4017), (0.0173, -0.5582, 0.3938), (0.004161, -0.5791, 0.3889), (-8.889e-06, -0.6, 0.387), (-3.435e-08, -0.6, 0.387), (-0.09328, -0.5814, 0.4369), (0.08787, -0.5636, 0.4369), (-0.08956, -0.5822, 0.4239), (-0.07523, -0.5688, 0.4119), (-0.05462, -0.5635, 0.4017), (-0.03196, -0.568, 0.3938), (-0.01185, -0.5823, 0.3889), (-1.748e-05, -0.6, 0.387), (0.08436, -0.5651, 0.4239), (0.0677, -0.5548, 0.4119), (0.04645, -0.5535, 0.4017), (0.02511, -0.5624, 0.3938), (0.008162, -0.5803, 0.3889), (8.923e-06, -0.6, 0.387), (-2.541e-05, -0.6, 0.387), (-3.235e-05, -0.6, 0.387), (-3.804e-05, -0.6, 0.387), (-4.228e-05, -0.6, 0.387), (-4.488e-05, -0.6, 0.387), (-4.576e-05, -0.6, 0.387), (-4.488e-05, -0.6, 0.387), (-4.227e-05, -0.6, 0.387), (-3.804e-05, -0.6, 0.387), (-3.235e-05, -0.6, 0.387), (-2.544e-05, -0.6, 0.387), (-1.75e-05, -0.6, 0.387), (-8.912e-06, -0.6, 0.387), (-1.371e-08, -0.6, 0.387), (8.93e-06, -0.6, 0.387), (1.753e-05, -0.6, 0.387), (2.54e-05, -0.6, 0.387), (3.235e-05, -0.6, 0.387), (3.805e-05, -0.6, 0.387), (4.228e-05, -0.6, 0.387), (4.488e-05, -0.6, 0.387), (4.576e-05, -0.6, 0.387), (4.488e-05, -0.6, 0.387), (4.228e-05, -0.6, 0.387), (3.806e-05, -0.6, 0.387), (3.238e-05, -0.6, 0.387), (2.545e-05, -0.6, 0.387), (1.752e-05, -0.6, 0.387), (-0.09511, -0.6, 0.4369), (0.09328, -0.5814, 0.4369), (-0.09131, -0.6, 0.4239), (-0.07986, -0.5841, 0.4119), (-0.0607, -0.5749, 0.4017), (-0.03758, -0.5749, 0.3938), (-0.01508, -0.5849, 0.3889), (0.08956, -0.5822, 0.4239), (0.07523, -0.5688, 0.4119), (0.05462, -0.5635, 0.4017), (0.03196, -0.568, 0.3938), (0.01185, -0.5823, 0.3889), (0.01508, -0.5849, 0.3889), (0.01773, -0.5882, 0.3889), (0.0197, -0.5918, 0.3889), (0.02092, -0.5958, 0.3889), (0.02133, -0.6, 0.3889), (0.02092, -0.6042, 0.3889), (0.0197, -0.6082, 0.3889), (0.01773, -0.6118, 0.3889), (0.01508, -0.6151, 0.3889), (0.01185, -0.6177, 0.3889), (0.008162, -0.6197, 0.3889), (0.004161, -0.6209, 0.3889), (-2.085e-08, -0.6213, 0.3889), (-0.004161, -0.6209, 0.3889), (-0.008162, -0.6197, 0.3889), (-0.01185, -0.6177, 0.3889), (-0.01508, -0.6151, 0.3889), (-0.01773, -0.6118, 0.3889), (-0.0197, -0.6082, 0.3889), (-0.02092, -0.6042, 0.3889), (-0.02133, -0.6, 0.3889), (-0.02092, -0.5958, 0.3889), (-0.0197, -0.5918, 0.3889), (-0.01773, -0.5882, 0.3889), (-0.09328, -0.6186, 0.4369), (0.09511, -0.6, 0.4369), (-0.08956, -0.6178, 0.4239), (-0.08142, -0.6, 0.4119), (-0.06443, -0.5872, 0.4017), (-0.04176, -0.5827, 0.3938), (0.09131, -0.6, 0.4239), (0.07986, -0.5841, 0.4119), (0.0607, -0.5749, 0.4017), (0.03758, -0.5749, 0.3938), (0.04176, -0.5827, 0.3938), (0.04433, -0.5912, 0.3938), (0.0452, -0.6, 0.3938), (0.04433, -0.6088, 0.3938), (0.04176, -0.6173, 0.3938), (0.03758, -0.6251, 0.3938), (0.03196, -0.632, 0.3938), (0.02511, -0.6376, 0.3938), (0.0173, -0.6418, 0.3938), (0.008818, -0.6443, 0.3938), (-2.392e-08, -0.6452, 0.3938), (-0.008818, -0.6443, 0.3938), (-0.0173, -0.6418, 0.3938), (-0.02511, -0.6376, 0.3938), (-0.03196, -0.632, 0.3938), (-0.03758, -0.6251, 0.3938), (-0.04176, -0.6173, 0.3938), (-0.04433, -0.6088, 0.3938), (-0.0452, -0.6, 0.3938), (-0.04433, -0.5912, 0.3938), (-0.08787, -0.6364, 0.4369), (0.09328, -0.6186, 0.4369), (-0.08436, -0.6349, 0.4239), (-0.07986, -0.6159, 0.4119), (-0.0657, -0.6, 0.4017), (0.08956, -0.6178, 0.4239), (0.08142, -0.6, 0.4119), (0.06443, -0.5872, 0.4017), (0.0657, -0.6, 0.4017), (0.06443, -0.6128, 0.4017), (0.0607, -0.6251, 0.4017), (0.05462, -0.6365, 0.4017), (0.04645, -0.6465, 0.4017), (0.0365, -0.6546, 0.4017), (0.02514, -0.6607, 0.4017), (0.01282, -0.6644, 0.4017), (-2.717e-08, -0.6657, 0.4017), (-0.01282, -0.6644, 0.4017), (-0.02514, -0.6607, 0.4017), (-0.0365, -0.6546, 0.4017), (-0.04645, -0.6465, 0.4017), (-0.05462, -0.6365, 0.4017), (-0.0607, -0.6251, 0.4017), (-0.06443, -0.6128, 0.4017), (-0.07908, -0.6528, 0.4369), (0.08787, -0.6364, 0.4369), (-0.07592, -0.6507, 0.4239), (-0.07523, -0.6312, 0.4119), (0.08436, -0.6349, 0.4239), (0.07986, -0.6159, 0.4119), (0.07523, -0.6312, 0.4119), (0.0677, -0.6452, 0.4119), (0.05758, -0.6576, 0.4119), (0.04524, -0.6677, 0.4119), (0.03116, -0.6752, 0.4119), (0.01589, -0.6799, 0.4119), (-2.905e-08, -0.6814, 0.4119), (-0.01589, -0.6799, 0.4119), (-0.03116, -0.6752, 0.4119), (-0.04524, -0.6677, 0.4119), (-0.05758, -0.6576, 0.4119), (-0.0677, -0.6452, 0.4119), (-0.06725, -0.6673, 0.4369), (0.07908, -0.6528, 0.4369), (-0.06457, -0.6646, 0.4239), (0.07592, -0.6507, 0.4239), (0.06457, -0.6646, 0.4239), (0.05073, -0.6759, 0.4239), (0.03494, -0.6844, 0.4239), (0.01781, -0.6896, 0.4239), (-3.088e-08, -0.6913, 0.4239), (-0.01781, -0.6896, 0.4239), (-0.03494, -0.6844, 0.4239), (-0.05073, -0.6759, 0.4239), (-0.05284, -0.6791, 0.4369), (0.06725, -0.6673, 0.4369), (0.05284, -0.6791, 0.4369), (0.0364, -0.6879, 0.4369), (0.01856, -0.6933, 0.4369), (-3.119e-08, -0.6951, 0.4369), (-0.01856, -0.6933, 0.4369), (-0.0364, -0.6879, 0.4369)], [], [(0, 1, 2), (3, 0, 2), (1, 0, 4, 5), (1, 6, 2), (7, 3, 2), (0, 3, 8, 4), (6, 1, 5, 9), (5, 4, 10, 11), (6, 12, 2), (13, 7, 2), (3, 7, 14, 8), (4, 8, 15, 10), (12, 6, 9, 16), (9, 5, 11, 17), (11, 10, 18, 19), (12, 20, 2), (21, 13, 2), (7, 13, 22, 14), (8, 14, 23, 15), (10, 15, 24, 18), (20, 12, 16, 25), (16, 9, 17, 26), (17, 11, 19, 27), (19, 18, 28), (20, 29, 2), (30, 21, 2), (13, 21, 31, 22), (14, 22, 32, 23), (15, 23, 33, 24), (18, 24, 28), (29, 20, 25, 34), (25, 16, 26, 35), (26, 17, 27, 36), (27, 19, 28), (29, 37, 2), (38, 30, 2), (21, 30, 39, 31), (22, 31, 40, 32), (23, 32, 41, 33), (24, 33, 28), (37, 29, 34, 42), (34, 25, 35, 43), (35, 26, 36, 44), (36, 27, 28), (37, 45, 2), (46, 38, 2), (30, 38, 47, 39), (31, 39, 48, 40), (32, 40, 49, 41), (33, 41, 28), (45, 37, 42, 50), (42, 34, 43, 51), (43, 35, 44, 52), (44, 36, 28), (45, 53, 2), (54, 46, 2), (38, 46, 55, 47), (39, 47, 56, 48), (40, 48, 57, 49), (41, 49, 28), (53, 45, 50, 58), (50, 42, 51, 59), (51, 43, 52, 60), (52, 44, 28), (53, 61, 2), (62, 54, 2), (46, 54, 63, 55), (47, 55, 64, 56), (48, 56, 65, 57), (49, 57, 28), (61, 53, 58, 66), (58, 50, 59, 67), (59, 51, 60, 68), (60, 52, 28), (61, 69, 2), (70, 62, 2), (54, 62, 71, 63), (55, 63, 72, 64), (56, 64, 73, 65), (57, 65, 28), (69, 61, 66, 74), (66, 58, 67, 75), (67, 59, 68, 76), (68, 60, 28), (69, 77, 2), (78, 70, 2), (62, 70, 79, 71), (63, 71, 80, 72), (64, 72, 81, 73), (65, 73, 28), (77, 69, 74, 82), (74, 66, 75, 83), (75, 67, 76, 84), (76, 68, 28), (77, 85, 2), (86, 78, 2), (70, 78, 87, 79), (71, 79, 88, 80), (72, 80, 89, 81), (73, 81, 28), (85, 77, 82, 90), (82, 74, 83, 91), (83, 75, 84, 92), (84, 76, 28), (85, 93, 2), (94, 86, 2), (78, 86, 95, 87), (79, 87, 96, 88), (80, 88, 97, 89), (81, 89, 28), (93, 85, 90, 98), (90, 82, 91, 99), (91, 83, 92, 100), (92, 84, 28), (93, 101, 2), (102, 94, 2), (86, 94, 103, 95), (87, 95, 104, 96), (88, 96, 105, 97), (89, 97, 28), (101, 93, 98, 106), (98, 90, 99, 107), (99, 91, 100, 108), (100, 92, 28), (101, 109, 2), (110, 102, 2), (94, 102, 111, 103), (95, 103, 112, 104), (96, 104, 113, 105), (97, 105, 28), (109, 101, 106, 114), (106, 98, 107, 115), (107, 99, 108, 116), (108, 100, 28), (109, 117, 2), (118, 110, 2), (102, 110, 119, 111), (103, 111, 120, 112), (104, 112, 121, 113), (105, 113, 28), (117, 109, 114, 122), (114, 106, 115, 123), (115, 107, 116, 124), (116, 108, 28), (117, 125, 2), (126, 118, 2), (110, 118, 127, 119), (111, 119, 128, 120), (112, 120, 129, 121), (113, 121, 28), (125, 117, 122, 130), (122, 114, 123, 131), (123, 115, 124, 132), (124, 116, 28), (125, 133, 2), (134, 126, 2), (118, 126, 135, 127), (119, 127, 136, 128), (120, 128, 137, 129), (121, 129, 28), (133, 125, 130, 138), (130, 122, 131, 139), (131, 123, 132, 140), (132, 124, 28), (133, 141, 2), (142, 134, 2), (126, 134, 143, 135), (127, 135, 144, 136), (128, 136, 145, 137), (129, 137, 28), (141, 133, 138, 146), (138, 130, 139, 147), (139, 131, 140, 148), (140, 132, 28), (141, 149, 2), (150, 142, 2), (134, 142, 151, 143), (135, 143, 152, 144), (136, 144, 153, 145), (137, 145, 28), (149, 141, 146, 154), (146, 138, 147, 155), (147, 139, 148, 156), (148, 140, 28), (149, 157, 2), (158, 150, 2), (142, 150, 159, 151), (143, 151, 160, 152), (144, 152, 161, 153), (145, 153, 28), (157, 149, 154, 162), (154, 146, 155, 163), (155, 147, 156, 164), (156, 148, 28), (157, 165, 2), (166, 158, 2), (150, 158, 167, 159), (151, 159, 168, 160), (152, 160, 169, 161), (153, 161, 28), (165, 157, 162, 170), (162, 154, 163, 171), (163, 155, 164, 172), (164, 156, 28), (165, 173, 2), (174, 166, 2), (158, 166, 175, 167), (159, 167, 176, 168), (160, 168, 177, 169), (161, 169, 28), (173, 165, 170, 178), (170, 162, 171, 179), (171, 163, 172, 180), (172, 164, 28), (173, 181, 2), (182, 174, 2), (166, 174, 183, 175), (167, 175, 184, 176), (168, 176, 185, 177), (169, 177, 28), (181, 173, 178, 186), (178, 170, 179, 187), (179, 171, 180, 188), (180, 172, 28), (181, 189, 2), (190, 182, 2), (174, 182, 191, 183), (175, 183, 192, 184), (176, 184, 193, 185), (177, 185, 28), (189, 181, 186, 194), (186, 178, 187, 195), (187, 179, 188, 196), (188, 180, 28), (189, 197, 2), (198, 190, 2), (182, 190, 199, 191), (183, 191, 200, 192), (184, 192, 201, 193), (185, 193, 28), (197, 189, 194, 202), (194, 186, 195, 203), (195, 187, 196, 204), (196, 188, 28), (197, 205, 2), (206, 198, 2), (190, 198, 207, 199), (191, 199, 208, 200), (192, 200, 209, 201), (193, 201, 28), (205, 197, 202, 210), (202, 194, 203, 211), (203, 195, 204, 212), (204, 196, 28), (205, 213, 2), (214, 206, 2), (198, 206, 215, 207), (199, 207, 216, 208), (200, 208, 217, 209), (201, 209, 28), (213, 205, 210, 218), (210, 202, 211, 219), (211, 203, 212, 220), (212, 204, 28), (213, 221, 2), (222, 214, 2), (206, 214, 223, 215), (207, 215, 224, 216), (208, 216, 225, 217), (209, 217, 28), (221, 213, 218, 226), (218, 210, 219, 227), (219, 211, 220, 228), (220, 212, 28), (221, 229, 2), (230, 222, 2), (214, 222, 231, 223), (215, 223, 232, 224), (216, 224, 233, 225), (217, 225, 28), (229, 221, 226, 234), (226, 218, 227, 235), (227, 219, 228, 236), (228, 220, 28), (229, 237, 2), (238, 230, 2), (222, 230, 239, 231), (223, 231, 240, 232), (224, 232, 241, 233), (225, 233, 28), (237, 229, 234, 242), (234, 226, 235, 243), (235, 227, 236, 244), (236, 228, 28, 245, 246, 247, 248, 249, 250), (237, 251, 2), (252, 238, 2), (230, 238, 253, 239), (231, 239, 254, 240), (232, 240, 255, 241), (233, 241, 28), (251, 237, 242, 256), (242, 234, 243, 257), (243, 235, 244, 258), (244, 236, 250, 259, 260), (245, 28, 261, 262, 263), (251, 264, 2), (265, 252, 2), (238, 252, 266, 253), (239, 253, 267, 254), (240, 254, 268, 255), (241, 255, 28), (264, 251, 256, 269), (256, 242, 257, 270), (257, 243, 258, 271), (258, 244, 260, 272, 273, 274), (261, 28, 275, 276), (264, 277, 2), (278, 265, 2), (252, 265, 279, 266), (253, 266, 280, 267), (254, 267, 281, 268), (255, 268, 28), (277, 264, 269, 282), (269, 256, 270, 283), (270, 257, 271, 284), (271, 258, 274, 285, 286), (275, 28, 287), (277, 288, 2), (289, 278, 2), (265, 278, 290, 279), (266, 279, 291, 280), (267, 280, 292, 281), (268, 281, 28), (288, 277, 282, 293), (282, 269, 283, 294), (283, 270, 284, 295), (284, 271, 286, 296, 297), (287, 28, 298, 299), (288, 300, 2), (301, 289, 2), (278, 289, 302, 290), (279, 290, 303, 291), (280, 291, 304, 292), (281, 292, 28), (300, 288, 293, 305), (293, 282, 294, 306), (294, 283, 295, 307), (295, 284, 297, 308, 309), (298, 28, 310, 311), (300, 312, 2), (313, 301, 2), (289, 301, 314, 302), (290, 302, 315, 303), (291, 303, 316, 304), (292, 304, 28), (312, 300, 305, 317), (305, 293, 306, 318), (306, 294, 307, 319), (307, 295, 309, 320), (310, 28, 321), (312, 322, 2), (323, 313, 2), (301, 313, 324, 314), (302, 314, 325, 315), (303, 315, 326, 316), (304, 316, 28), (322, 312, 317, 327), (317, 305, 318, 328), (318, 306, 319, 329), (319, 307, 320, 330, 331), (321, 28, 332, 333), (322, 334, 2), (335, 323, 2), (313, 323, 336, 324), (314, 324, 337, 325), (315, 325, 338, 326), (316, 326, 28), (334, 322, 327, 339), (327, 317, 328, 340), (328, 318, 329, 341), (329, 319, 331, 342, 343), (332, 28, 344, 345), (334, 346, 2), (347, 335, 2), (323, 335, 348, 336), (324, 336, 349, 337), (325, 337, 350, 338), (326, 338, 28), (346, 334, 339, 351), (339, 327, 340, 352), (340, 328, 341, 353), (341, 329, 343, 354, 355), (344, 28, 356, 357), (346, 358, 2), (359, 347, 2), (335, 347, 360, 348), (336, 348, 361, 349), (337, 349, 362, 350), (338, 350, 28), (358, 346, 351, 363), (351, 339, 352, 364), (352, 340, 353, 365), (353, 341, 355, 366, 367), (356, 28, 368), (358, 369, 2), (370, 359, 2), (347, 359, 371, 360), (348, 360, 372, 361), (349, 361, 373, 362), (350, 362, 28), (369, 358, 363, 374), (363, 351, 364, 375), (364, 352, 365, 376), (365, 353, 367, 377, 378, 379), (368, 28, 380, 381), (369, 382, 2), (383, 370, 2), (359, 370, 384, 371), (360, 371, 385, 372), (361, 372, 386, 373), (362, 373, 28), (382, 369, 374, 387), (374, 363, 375, 388), (375, 364, 376, 389), (376, 365, 379, 390, 391), (380, 28, 392, 393, 394), (382, 395, 2), (396, 383, 2), (370, 383, 397, 384), (371, 384, 398, 385), (372, 385, 399, 386), (373, 386, 28), (395, 382, 387, 400), (387, 374, 388, 401), (388, 375, 389, 402), (389, 376, 391, 403, 404, 405, 406, 392, 28), (395, 407, 2), (408, 396, 2), (383, 396, 409, 397), (384, 397, 410, 398), (385, 398, 411, 399), (386, 399, 28), (407, 395, 400, 412), (400, 387, 401, 413), (401, 388, 402, 414), (402, 389, 28), (407, 415, 2), (416, 408, 2), (396, 408, 417, 409), (397, 409, 418, 410), (398, 410, 419, 411), (399, 411, 28), (415, 407, 412, 420), (412, 400, 413, 421), (413, 401, 414, 422), (414, 402, 28), (415, 423, 2), (424, 416, 2), (408, 416, 425, 417), (409, 417, 426, 418), (410, 418, 427, 419), (411, 419, 28), (423, 415, 420, 428), (420, 412, 421, 429), (421, 413, 422, 430), (422, 414, 28), (423, 431, 2), (432, 424, 2), (416, 424, 433, 425), (417, 425, 434, 426), (418, 426, 435, 427), (419, 427, 28), (431, 423, 428, 436), (428, 420, 429, 437), (429, 421, 430, 438), (430, 422, 28), (431, 439, 2), (440, 432, 2), (424, 432, 441, 433), (425, 433, 442, 434), (426, 434, 443, 435), (427, 435, 28), (439, 431, 436, 444), (436, 428, 437, 445), (437, 429, 438, 446), (438, 430, 28), (439, 447, 2), (448, 440, 2), (432, 440, 449, 441), (433, 441, 450, 442), (434, 442, 451, 443), (435, 443, 28), (447, 439, 444, 452), (444, 436, 445, 453), (445, 437, 446, 454), (446, 438, 28), (447, 455, 2), (456, 448, 2), (440, 448, 457, 449), (441, 449, 458, 450), (442, 450, 459, 451), (443, 451, 28), (455, 447, 452, 460), (452, 444, 453, 461), (453, 445, 454, 462), (454, 446, 28), (455, 463, 2), (464, 456, 2), (448, 456, 465, 457), (449, 457, 466, 458), (450, 458, 467, 459), (451, 459, 28), (463, 455, 460, 468), (460, 452, 461, 469), (461, 453, 462, 470), (462, 454, 28), (463, 471, 2), (472, 464, 2), (456, 464, 473, 465), (457, 465, 474, 466), (458, 466, 475, 467), (459, 467, 28), (471, 463, 468, 476), (468, 460, 469, 477), (469, 461, 470, 478), (470, 462, 28), (471, 479, 2), (480, 472, 2), (464, 472, 481, 473), (465, 473, 482, 474), (466, 474, 483, 475), (467, 475, 28), (479, 471, 476, 484), (476, 468, 477, 485), (477, 469, 478, 486), (478, 470, 28), (479, 487, 2), (488, 480, 2), (472, 480, 489, 481), (473, 481, 490, 482), (474, 482, 491, 483), (475, 483, 28), (487, 479, 484, 492), (484, 476, 485, 493), (485, 477, 486, 494), (486, 478, 28), (487, 495, 2), (496, 488, 2), (480, 488, 497, 489), (481, 489, 498, 490), (482, 490, 499, 491), (483, 491, 28), (495, 487, 492, 500), (492, 484, 493, 501), (493, 485, 494, 502), (494, 486, 28), (495, 503, 2), (504, 496, 2), (488, 496, 505, 497), (489, 497, 506, 498), (490, 498, 507, 499), (491, 499, 28), (503, 495, 500, 508), (500, 492, 501, 509), (501, 493, 502, 510), (502, 494, 28), (503, 511, 2), (512, 504, 2), (496, 504, 513, 505), (497, 505, 514, 506), (498, 506, 515, 507), (499, 507, 28), (511, 503, 508, 516), (508, 500, 509, 517), (509, 501, 510, 518), (510, 502, 28), (511, 519, 2), (520, 512, 2), (504, 512, 521, 513), (505, 513, 522, 514), (506, 514, 523, 515), (507, 515, 28), (519, 511, 516, 524), (516, 508, 517, 525), (517, 509, 518, 526), (518, 510, 28), (519, 527, 2), (528, 520, 2), (512, 520, 529, 521), (513, 521, 530, 522), (514, 522, 531, 523), (515, 523, 28), (527, 519, 524, 532), (524, 516, 525, 533), (525, 517, 526, 534), (526, 518, 28), (527, 535, 2), (536, 528, 2), (520, 528, 537, 529), (521, 529, 538, 530), (522, 530, 539, 531), (523, 531, 28), (535, 527, 532, 540), (532, 524, 533, 541), (533, 525, 534, 542), (534, 526, 28), (535, 543, 2), (544, 536, 2), (528, 536, 545, 537), (529, 537, 546, 538), (530, 538, 547, 539), (531, 539, 28), (543, 535, 540, 548), (540, 532, 541, 549), (541, 533, 542, 550), (542, 534, 28), (543, 551, 2), (552, 544, 2), (536, 544, 553, 545), (537, 545, 554, 546), (538, 546, 555, 547), (539, 547, 28), (551, 543, 548, 556), (548, 540, 549, 557), (549, 541, 550, 558), (550, 542, 28), (551, 559, 2), (560, 552, 2), (544, 552, 561, 553), (545, 553, 562, 554), (546, 554, 563, 555), (547, 555, 28), (559, 551, 556, 564), (556, 548, 557, 565), (557, 549, 558, 566), (558, 550, 28), (559, 567, 2), (568, 560, 2), (552, 560, 569, 561), (553, 561, 570, 562), (554, 562, 571, 563), (555, 563, 28), (567, 559, 564, 572), (564, 556, 565, 573), (565, 557, 566, 574), (566, 558, 28), (567, 575, 2), (576, 568, 2), (560, 568, 577, 569), (561, 569, 578, 570), (562, 570, 579, 571), (563, 571, 28), (575, 567, 572, 580), (572, 564, 573, 581), (573, 565, 574, 582), (574, 566, 28), (575, 583, 2), (584, 576, 2), (568, 576, 585, 577), (569, 577, 586, 578), (570, 578, 587, 579), (571, 579, 28), (583, 575, 580, 588), (580, 572, 581, 589), (581, 573, 582, 590), (582, 574, 28), (583, 591, 2), (592, 584, 2), (576, 584, 593, 585), (577, 585, 594, 586), (578, 586, 595, 587), (579, 587, 28), (591, 583, 588, 596), (588, 580, 589, 597), (589, 581, 590, 598), (590, 582, 28), (591, 599, 2), (600, 592, 2), (584, 592, 601, 593), (585, 593, 602, 594), (586, 594, 603, 595), (587, 595, 28), (599, 591, 596, 604), (596, 588, 597, 605), (597, 589, 598, 606), (598, 590, 28), (599, 607, 2), (608, 600, 2), (592, 600, 609, 601), (593, 601, 610, 602), (594, 602, 611, 603), (595, 603, 28), (607, 599, 604, 612), (604, 596, 605, 613), (605, 597, 606, 614), (606, 598, 28), (607, 615, 2), (616, 608, 2), (600, 608, 617, 609), (601, 609, 618, 610), (602, 610, 619, 611), (603, 611, 28), (615, 607, 612, 620), (612, 604, 613, 621), (613, 605, 614, 622), (614, 606, 28), (615, 623, 2), (624, 616, 2), (608, 616, 625, 617), (609, 617, 626, 618), (610, 618, 627, 619), (611, 619, 28), (623, 615, 620, 628), (620, 612, 621, 629), (621, 613, 622, 630), (622, 614, 28), (623, 631, 2), (632, 624, 2), (616, 624, 633, 625), (617, 625, 634, 626), (618, 626, 635, 627), (619, 627, 28), (631, 623, 628, 636), (628, 620, 629, 637), (629, 621, 630, 638), (630, 622, 28), (631, 639, 2), (640, 632, 2), (624, 632, 641, 633), (625, 633, 642, 634), (626, 634, 643, 635), (627, 635, 28), (639, 631, 636, 644), (636, 628, 637, 645), (637, 629, 638, 646), (638, 630, 28), (639, 647, 2), (648, 640, 2), (632, 640, 649, 641), (633, 641, 650, 642), (634, 642, 651, 643), (635, 643, 28), (647, 639, 644, 652), (644, 636, 645, 653), (645, 637, 646, 654), (646, 638, 28), (647, 655, 2), (656, 648, 2), (640, 648, 657, 649), (641, 649, 658, 650), (642, 650, 659, 651), (643, 651, 28), (655, 647, 652, 660), (652, 644, 653, 661), (653, 645, 654, 662), (654, 646, 28), (655, 663, 2), (664, 656, 2), (648, 656, 665, 657), (649, 657, 666, 658), (650, 658, 667, 659), (651, 659, 28), (663, 655, 660, 668), (660, 652, 661, 669), (661, 653, 662, 670), (662, 654, 28), (663, 671, 2), (672, 664, 2), (656, 664, 673, 665), (657, 665, 674, 666), (658, 666, 675, 667), (659, 667, 28), (671, 663, 668, 676), (668, 660, 669, 677), (669, 661, 670, 678), (670, 662, 28), (671, 679, 2), (680, 672, 2), (664, 672, 681, 673), (665, 673, 682, 674), (666, 674, 683, 675), (667, 675, 28), (679, 671, 676, 684), (676, 668, 677, 685), (677, 669, 678, 686), (678, 670, 28), (679, 687, 2), (688, 680, 2), (672, 680, 689, 681), (673, 681, 690, 682), (674, 682, 691, 683), (675, 683, 28), (687, 679, 684, 692), (684, 676, 685, 693), (685, 677, 686, 694), (686, 678, 28), (687, 695, 2), (696, 688, 2), (680, 688, 697, 689), (681, 689, 698, 690), (682, 690, 699, 691), (683, 691, 28), (695, 687, 692, 700), (692, 684, 693, 701), (693, 685, 694, 702), (694, 686, 28), (695, 703, 2), (704, 696, 2), (688, 696, 705, 697), (689, 697, 706, 698), (690, 698, 707, 699), (691, 699, 28), (703, 695, 700, 708), (700, 692, 701, 709), (701, 693, 702, 710), (702, 694, 28), (703, 711, 2), (712, 704, 2), (696, 704, 713, 705), (697, 705, 714, 706), (698, 706, 715, 707), (699, 707, 28), (711, 703, 708, 716), (708, 700, 709, 717), (709, 701, 710, 718), (710, 702, 28), (711, 719, 2), (720, 712, 2), (704, 712, 721, 713), (705, 713, 722, 714), (706, 714, 723, 715), (707, 715, 28), (719, 711, 716, 724), (716, 708, 717, 725), (717, 709, 718, 726), (718, 710, 28), (719, 727, 2), (728, 720, 2), (712, 720, 729, 721), (713, 721, 730, 722), (714, 722, 731, 723), (715, 723, 28), (727, 719, 724, 732), (724, 716, 725, 733), (725, 717, 726, 734), (726, 718, 28), (727, 735, 2), (736, 728, 2), (720, 728, 737, 729), (721, 729, 738, 730), (722, 730, 739, 731), (723, 731, 28), (735, 727, 732, 740), (732, 724, 733, 741), (733, 725, 734, 742), (734, 726, 28), (735, 743, 2), (744, 736, 2), (728, 736, 745, 737), (729, 737, 746, 738), (730, 738, 747, 739), (731, 739, 28), (743, 735, 740, 748), (740, 732, 741, 749), (741, 733, 742, 750), (742, 734, 28), (743, 751, 2), (752, 744, 2), (736, 744, 753, 745), (737, 745, 754, 746), (738, 746, 755, 747), (739, 747, 28), (751, 743, 748, 756), (748, 740, 749, 757), (749, 741, 750, 758), (750, 742, 28), (751, 759, 2), (760, 752, 2), (744, 752, 761, 753), (745, 753, 762, 754), (746, 754, 763, 755), (747, 755, 28), (759, 751, 756, 764), (756, 748, 757, 765), (757, 749, 758, 766), (758, 750, 28), (759, 767, 2), (768, 760, 2), (752, 760, 769, 761), (753, 761, 770, 762), (754, 762, 771, 763), (755, 763, 28), (767, 759, 764, 772), (764, 756, 765, 773), (765, 757, 766, 774), (766, 758, 28), (767, 775, 2), (776, 768, 2), (760, 768, 777, 769), (761, 769, 778, 770), (762, 770, 779, 771), (763, 771, 28), (775, 767, 772, 780), (772, 764, 773, 781), (773, 765, 774, 782), (774, 766, 28), (775, 783, 2), (784, 776, 2), (768, 776, 785, 777), (769, 777, 786, 778), (770, 778, 787, 779), (771, 779, 28), (783, 775, 780, 788), (780, 772, 781, 789), (781, 773, 782, 790), (782, 774, 28), (783, 791, 2), (792, 784, 2), (776, 784, 793, 785), (777, 785, 794, 786), (778, 786, 795, 787), (779, 787, 28), (791, 783, 788, 796), (788, 780, 789, 797), (789, 781, 790, 798), (790, 782, 28), (791, 799, 2), (800, 792, 2), (784, 792, 801, 793), (785, 793, 802, 794), (786, 794, 803, 795), (787, 795, 28), (799, 791, 796, 804), (796, 788, 797, 805), (797, 789, 798, 806), (798, 790, 28), (799, 807, 2), (808, 800, 2), (792, 800, 809, 801), (793, 801, 810, 802), (794, 802, 811, 803), (795, 803, 28), (807, 799, 804, 812), (804, 796, 805, 813), (805, 797, 806, 814), (806, 798, 28), (807, 815, 2), (816, 808, 2), (800, 808, 817, 809), (801, 809, 818, 810), (802, 810, 819, 811), (803, 811, 28), (815, 807, 812, 820), (812, 804, 813, 821), (813, 805, 814, 822), (814, 806, 28), (815, 823, 2), (824, 816, 2), (808, 816, 825, 817), (809, 817, 826, 818), (810, 818, 827, 819), (811, 819, 28), (823, 815, 820, 828), (820, 812, 821, 829), (821, 813, 822, 830), (822, 814, 28), (823, 831, 2), (832, 824, 2), (816, 824, 833, 825), (817, 825, 834, 826), (818, 826, 835, 827), (819, 827, 28), (831, 823, 828, 836), (828, 820, 829, 837), (829, 821, 830, 838), (830, 822, 28), (831, 839, 2), (840, 832, 2), (824, 832, 841, 833), (825, 833, 842, 834), (826, 834, 843, 835), (827, 835, 28), (839, 831, 836, 844), (836, 828, 837, 845), (837, 829, 838, 846), (838, 830, 28), (839, 847, 2), (848, 840, 2), (832, 840, 849, 841), (833, 841, 850, 842), (834, 842, 851, 843), (835, 843, 28), (847, 839, 844, 852), (844, 836, 845, 853), (845, 837, 846, 854), (846, 838, 28), (847, 855, 2), (856, 848, 2), (840, 848, 857, 849), (841, 849, 858, 850), (842, 850, 859, 851), (843, 851, 28), (855, 847, 852, 860), (852, 844, 853, 861), (853, 845, 854, 862), (854, 846, 28), (855, 863, 2), (864, 856, 2), (848, 856, 865, 857), (849, 857, 866, 858), (850, 858, 867, 859), (851, 859, 28), (863, 855, 860, 868), (860, 852, 861, 869), (861, 853, 862, 870), (862, 854, 28), (863, 871, 2), (872, 864, 2), (856, 864, 873, 865), (857, 865, 874, 866), (858, 866, 875, 867), (859, 867, 28), (871, 863, 868, 876), (868, 860, 869, 877), (869, 861, 870, 878), (870, 862, 28), (871, 879, 2), (880, 872, 2), (864, 872, 881, 873), (865, 873, 882, 874), (866, 874, 883, 875), (867, 875, 28), (879, 871, 876, 884), (876, 868, 877, 885), (877, 869, 878, 886), (878, 870, 28), (879, 887, 2), (888, 880, 2), (872, 880, 889, 881), (873, 881, 890, 882), (874, 882, 891, 883), (875, 883, 28), (887, 879, 884, 892), (884, 876, 885, 893), (885, 877, 886, 894), (886, 878, 28), (887, 895, 2), (896, 888, 2), (880, 888, 897, 889), (881, 889, 898, 890), (882, 890, 899, 891), (883, 891, 28), (895, 887, 892, 900), (892, 884, 893, 901), (893, 885, 894, 902), (894, 886, 28), (895, 903, 2), (904, 896, 2), (888, 896, 905, 897), (889, 897, 906, 898), (890, 898, 907, 899), (891, 899, 28), (903, 895, 900, 908), (900, 892, 901, 909), (901, 893, 902, 910), (902, 894, 28), (903, 911, 2), (912, 904, 2), (896, 904, 913, 905), (897, 905, 914, 906), (898, 906, 915, 907), (899, 907, 28), (911, 903, 908, 916), (908, 900, 909, 917), (909, 901, 910, 918), (910, 902, 28), (911, 919, 2), (920, 912, 2), (904, 912, 921, 913), (905, 913, 922, 914), (906, 914, 923, 915), (907, 915, 28), (919, 911, 916, 924), (916, 908, 917, 925), (917, 909, 918, 926), (918, 910, 28), (919, 927, 2), (928, 920, 2), (912, 920, 929, 921), (913, 921, 930, 922), (914, 922, 931, 923), (915, 923, 28), (927, 919, 924, 932), (924, 916, 925, 933), (925, 917, 926, 934), (926, 918, 28), (927, 935, 2), (936, 928, 2), (920, 928, 937, 929), (921, 929, 938, 930), (922, 930, 939, 931), (923, 931, 28), (935, 927, 932, 940), (932, 924, 933, 941), (933, 925, 934, 942), (934, 926, 28), (935, 943, 2), (944, 936, 2), (928, 936, 945, 937), (929, 937, 946, 938), (930, 938, 947, 939), (931, 939, 28), (943, 935, 940, 948), (940, 932, 941, 949), (941, 933, 942, 950), (942, 934, 28), (943, 951, 2), (952, 944, 2), (936, 944, 953, 945), (937, 945, 954, 946), (938, 946, 955, 947), (939, 947, 28), (951, 943, 948, 956), (948, 940, 949, 957), (949, 941, 950, 958), (950, 942, 28), (951, 959, 2), (960, 952, 2), (944, 952, 961, 953), (945, 953, 962, 954), (946, 954, 963, 955), (947, 955, 28), (959, 951, 956, 964), (956, 948, 957, 965), (957, 949, 958, 966), (958, 950, 28), (959, 967, 2), (968, 960, 2), (952, 960, 969, 961), (953, 961, 970, 962), (954, 962, 971, 963), (955, 963, 28), (967, 959, 964, 972), (964, 956, 965, 973), (965, 957, 966, 974), (966, 958, 28), (967, 975, 2), (976, 968, 2), (960, 968, 977, 969), (961, 969, 978, 970), (962, 970, 979, 971), (963, 971, 28), (975, 967, 972, 980), (972, 964, 973, 981), (973, 965, 974, 982), (974, 966, 28), (975, 983, 2), (984, 976, 2), (968, 976, 985, 977), (969, 977, 986, 978), (970, 978, 987, 979), (971, 979, 28), (983, 975, 980, 988), (980, 972, 981, 989), (981, 973, 982, 990), (982, 974, 28), (983, 991, 2), (992, 984, 2), (976, 984, 993, 985), (977, 985, 994, 986), (978, 986, 995, 987), (979, 987, 28), (991, 983, 988, 996), (988, 980, 989, 997), (989, 981, 990, 998), (990, 982, 28), (991, 999, 2), (1000, 992, 2), (984, 992, 1001, 993), (985, 993, 1002, 994), (986, 994, 1003, 995), (987, 995, 28), (999, 991, 996, 1004), (996, 988, 997, 1005), (997, 989, 998, 1006), (998, 990, 28), (999, 1007, 2), (1008, 1000, 2), (992, 1000, 1009, 1001), (993, 1001, 1010, 1002), (994, 1002, 1011, 1003), (995, 1003, 28), (1007, 999, 1004, 1012), (1004, 996, 1005, 1013), (1005, 997, 1006, 1014), (1006, 998, 28), (1007, 1015, 2), (1016, 1008, 2), (1000, 1008, 1017, 1009), (1001, 1009, 1018, 1010), (1002, 1010, 1019, 1011), (1003, 1011, 28), (1015, 1007, 1012, 1020), (1012, 1004, 1013, 1021), (1013, 1005, 1014, 1022), (1014, 1006, 28), (1015, 1023, 2), (1024, 1016, 2), (1008, 1016, 1025, 1017), (1009, 1017, 1026, 1018), (1010, 1018, 1027, 1019), (1011, 1019, 28), (1023, 1015, 1020, 1028), (1020, 1012, 1021, 1029), (1021, 1013, 1022, 1030), (1022, 1014, 28), (1023, 1031, 2), (1032, 1024, 2), (1016, 1024, 1033, 1025), (1017, 1025, 1034, 1026), (1018, 1026, 1035, 1027), (1019, 1027, 28), (1031, 1023, 1028, 1036), (1028, 1020, 1029, 1037), (1029, 1021, 1030, 1038), (1030, 1022, 28), (1031, 1039, 2), (1040, 1032, 2), (1024, 1032, 1041, 1033), (1025, 1033, 1042, 1034), (1026, 1034, 1043, 1035), (1027, 1035, 28), (1039, 1031, 1036, 1044), (1036, 1028, 1037, 1045), (1037, 1029, 1038, 1046), (1038, 1030, 28), (1039, 1047, 2), (1048, 1040, 2), (1032, 1040, 1049, 1041), (1033, 1041, 1050, 1042), (1034, 1042, 1051, 1043), (1035, 1043, 28), (1047, 1039, 1044, 1052), (1044, 1036, 1045, 1053), (1045, 1037, 1046, 1054), (1046, 1038, 28), (1047, 1055, 2), (1056, 1048, 2), (1040, 1048, 1057, 1049), (1041, 1049, 1058, 1050), (1042, 1050, 1059, 1051), (1043, 1051, 28), (1055, 1047, 1052, 1060), (1052, 1044, 1053, 1061), (1053, 1045, 1054, 1062), (1054, 1046, 28), (1055, 1063, 2), (1064, 1056, 2), (1048, 1056, 1065, 1057), (1049, 1057, 1066, 1058), (1050, 1058, 1067, 1059), (1051, 1059, 28), (1063, 1055, 1060, 1068), (1060, 1052, 1061, 1069), (1061, 1053, 1062, 1070), (1062, 1054, 28), (1063, 1071, 2), (1071, 1064, 2), (1056, 1064, 1072, 1065), (1057, 1065, 1073, 1066), (1058, 1066, 1074, 1067), (1059, 1067, 28), (1071, 1063, 1068, 1075), (1068, 1060, 1069, 1076), (1069, 1061, 1070, 1077), (1070, 1062, 28), (1064, 1071, 1075, 1072), (1065, 1072, 1078, 1073), (1066, 1073, 1079, 1074), (1067, 1074, 28), (1075, 1068, 1076, 1080), (1076, 1069, 1077, 1081), (1077, 1070, 28), (1072, 1075, 1080, 1078), (1073, 1078, 1082, 1079), (1074, 1079, 28), (1080, 1076, 1081, 1083), (1081, 1077, 28), (1078, 1080, 1083, 1082), (1079, 1082, 28), (1083, 1081, 28), (1082, 1083, 28), (1084, 1085, 333, 332, 345), (1084, 1086, 1087, 1085), (1088, 1084, 345, 344, 357), (1085, 1089, 311, 310, 321, 333), (1088, 1090, 1086, 1084), (1085, 1087, 1091, 1089), (1086, 1092, 1093, 1087), (1094, 1088, 357, 356, 368, 381), (1089, 1095, 299, 298, 311), (1094, 1096, 1090, 1088), (1090, 1097, 1092, 1086), (1089, 1091, 1098, 1095), (1087, 1093, 1099, 1091), (1092, 1100, 1101, 1093), (1102, 1094, 381, 380, 394), (1095, 1103, 276, 275, 287, 299), (1102, 1104, 1096, 1094), (1096, 1105, 1097, 1090), (1097, 1106, 1100, 1092), (1095, 1098, 1107, 1103), (1091, 1099, 1108, 1098), (1093, 1101, 1109, 1099), (1100, 1110, 1111, 1101), (394, 393, 1112, 1102), (1103, 1113, 262, 261, 276), (1112, 1114, 1104, 1102), (1104, 1115, 1105, 1096), (1105, 1116, 1106, 1097), (1106, 1117, 1110, 1100), (1103, 1107, 1118, 1113), (1098, 1108, 1119, 1107), (1099, 1109, 1120, 1108), (1101, 1111, 1121, 1109), (1110, 1122, 1123, 1111), (1124, 1112, 393, 392, 406), (263, 262, 1113, 1125), (1124, 1126, 1114, 1112), (1114, 1127, 1115, 1104), (1115, 1128, 1116, 1105), (1116, 1129, 1117, 1106), (1117, 1130, 1122, 1110), (1113, 1118, 1131, 1125), (1107, 1119, 1132, 1118), (1108, 1120, 1133, 1119), (1109, 1121, 1134, 1120), (1111, 1123, 1135, 1121), (1122, 1136, 1137, 1123), (406, 405, 1138, 1124), (1125, 1139, 246, 245, 263), (1138, 1140, 1126, 1124), (1126, 1141, 1127, 1114), (1127, 1142, 1128, 1115), (1128, 1143, 1129, 1116), (1129, 1144, 1130, 1117), (1130, 1145, 1136, 1122), (1125, 1131, 1146, 1139), (1118, 1132, 1147, 1131), (1119, 1133, 1148, 1132), (1120, 1134, 1149, 1133), (1121, 1135, 1150, 1134), (1123, 1137, 1151, 1135), (1137, 1136, 1145, 1152, 1153, 1154, 1155, 1156, 1157, 1158, 1159, 1160, 1161, 1162, 1163, 1164, 1165, 1166, 1167, 1168, 1169, 1170, 1171, 1172, 1173, 1174, 1175, 1176, 1177, 1178, 1179, 1151), (405, 404, 1180, 1138), (247, 246, 1139, 1181), (1180, 1182, 1140, 1138), (1140, 1183, 1141, 1126), (1141, 1184, 1142, 1127), (1142, 1185, 1143, 1128), (1143, 1186, 1144, 1129), (1144, 1152, 1145, 1130), (1139, 1146, 1187, 1181), (1131, 1147, 1188, 1146), (1132, 1148, 1189, 1147), (1133, 1149, 1190, 1148), (1134, 1150, 1191, 1149), (1135, 1151, 1179, 1150), (1150, 1179, 1178, 1191), (1191, 1178, 1177, 1192), (1192, 1177, 1176, 1193), (1193, 1176, 1175, 1194), (1194, 1175, 1174, 1195), (1195, 1174, 1173, 1196), (1196, 1173, 1172, 1197), (1197, 1172, 1171, 1198), (1198, 1171, 1170, 1199), (1199, 1170, 1169, 1200), (1200, 1169, 1168, 1201), (1201, 1168, 1167, 1202), (1202, 1167, 1166, 1203), (1203, 1166, 1165, 1204), (1204, 1165, 1164, 1205), (1205, 1164, 1163, 1206), (1206, 1163, 1162, 1207), (1207, 1162, 1161, 1208), (1208, 1161, 1160, 1209), (1209, 1160, 1159, 1210), (1210, 1159, 1158, 1211), (1211, 1158, 1157, 1212), (1212, 1157, 1156, 1213), (1213, 1156, 1155, 1214), (1214, 1155, 1154, 1215), (1215, 1154, 1153, 1186), (1186, 1153, 1152, 1144), (404, 403, 1216, 1180), (248, 247, 1181, 1217), (1216, 1218, 1182, 1180), (1182, 1219, 1183, 1140), (1183, 1220, 1184, 1141), (1184, 1221, 1185, 1142), (1185, 1215, 1186, 1143), (1181, 1187, 1222, 1217), (1146, 1188, 1223, 1187), (1147, 1189, 1224, 1188), (1148, 1190, 1225, 1189), (1149, 1191, 1192, 1190), (1190, 1192, 1193, 1225), (1225, 1193, 1194, 1226), (1226, 1194, 1195, 1227), (1227, 1195, 1196, 1228), (1228, 1196, 1197, 1229), (1229, 1197, 1198, 1230), (1230, 1198, 1199, 1231), (1231, 1199, 1200, 1232), (1232, 1200, 1201, 1233), (1233, 1201, 1202, 1234), (1234, 1202, 1203, 1235), (1235, 1203, 1204, 1236), (1236, 1204, 1205, 1237), (1237, 1205, 1206, 1238), (1238, 1206, 1207, 1239), (1239, 1207, 1208, 1240), (1240, 1208, 1209, 1241), (1241, 1209, 1210, 1242), (1242, 1210, 1211, 1243), (1243, 1211, 1212, 1244), (1244, 1212, 1213, 1245), (1245, 1213, 1214, 1221), (1221, 1214, 1215, 1185), (1246, 1216, 403, 391, 390), (249, 248, 1217, 1247), (1246, 1248, 1218, 1216), (1218, 1249, 1219, 1182), (1219, 1250, 1220, 1183), (1220, 1245, 1221, 1184), (1217, 1222, 1251, 1247), (1187, 1223, 1252, 1222), (1188, 1224, 1253, 1223), (1189, 1225, 1226, 1224), (1224, 1226, 1227, 1253), (1253, 1227, 1228, 1254), (1254, 1228, 1229, 1255), (1255, 1229, 1230, 1256), (1256, 1230, 1231, 1257), (1257, 1231, 1232, 1258), (1258, 1232, 1233, 1259), (1259, 1233, 1234, 1260), (1260, 1234, 1235, 1261), (1261, 1235, 1236, 1262), (1262, 1236, 1237, 1263), (1263, 1237, 1238, 1264), (1264, 1238, 1239, 1265), (1265, 1239, 1240, 1266), (1266, 1240, 1241, 1267), (1267, 1241, 1242, 1268), (1268, 1242, 1243, 1269), (1269, 1243, 1244, 1250), (1250, 1244, 1245, 1220), (1270, 1246, 390, 379, 378), (1247, 1271, 259, 250, 249), (1270, 1272, 1248, 1246), (1248, 1273, 1249, 1218), (1249, 1269, 1250, 1219), (1247, 1251, 1274, 1271), (1222, 1252, 1275, 1251), (1223, 1253, 1254, 1252), (1252, 1254, 1255, 1275), (1275, 1255, 1256, 1276), (1276, 1256, 1257, 1277), (1277, 1257, 1258, 1278), (1278, 1258, 1259, 1279), (1279, 1259, 1260, 1280), (1280, 1260, 1261, 1281), (1281, 1261, 1262, 1282), (1282, 1262, 1263, 1283), (1283, 1263, 1264, 1284), (1284, 1264, 1265, 1285), (1285, 1265, 1266, 1286), (1286, 1266, 1267, 1287), (1287, 1267, 1268, 1273), (1273, 1268, 1269, 1249), (378, 377, 1288, 1270), (1271, 1289, 272, 260, 259), (1288, 1290, 1272, 1270), (1272, 1287, 1273, 1248), (1271, 1274, 1291, 1289), (1251, 1275, 1276, 1274), (1274, 1276, 1277, 1291), (1291, 1277, 1278, 1292), (1292, 1278, 1279, 1293), (1293, 1279, 1280, 1294), (1294, 1280, 1281, 1295), (1295, 1281, 1282, 1296), (1296, 1282, 1283, 1297), (1297, 1283, 1284, 1298), (1298, 1284, 1285, 1299), (1299, 1285, 1286, 1290), (1290, 1286, 1287, 1272), (1300, 1288, 377, 367, 366), (273, 272, 1289, 1301), (1300, 1299, 1290, 1288), (1289, 1291, 1292, 1301), (1301, 1292, 1293, 1302), (1302, 1293, 1294, 1303), (1303, 1294, 1295, 1304), (1304, 1295, 1296, 1305), (1305, 1296, 1297, 1306), (1306, 1297, 1298, 1307), (1307, 1298, 1299, 1300), (1307, 1300, 366, 355, 354), (1301, 1302, 285, 274, 273), (1302, 1303, 296, 286, 285), (1303, 1304, 308, 297, 296), (1304, 1305, 330, 320, 309, 308), (1305, 1306, 342, 331, 330), (1306, 1307, 354, 343, 342)])
me_circle.polygons.foreach_set('use_smooth', [0, 0, 0, 0, 0, 0, 0, 0, 0, 0, 0, 0, 0, 0, 0, 0, 0, 0, 0, 0, 0, 0, 0, 0, 0, 0, 0, 0, 0, 0, 0, 0, 0, 0, 0, 0, 0, 0, 0, 0, 0, 0, 0, 0, 0, 0, 0, 0, 0, 0, 0, 0, 0, 0, 0, 0, 0, 0, 0, 0, 0, 0, 0, 0, 0, 0, 0, 0, 0, 0, 0, 0, 0, 0, 0, 0, 0, 0, 0, 0, 0, 0, 0, 0, 0, 0, 0, 0, 0, 0, 0, 0, 0, 0, 0, 0, 0, 0, 0, 0, 0, 0, 0, 0, 0, 0, 0, 0, 0, 0, 0, 0, 0, 0, 0, 0, 0, 0, 0, 0, 0, 0, 0, 0, 0, 0, 0, 0, 0, 0, 0, 0, 0, 0, 0, 0, 0, 0, 0, 0, 0, 0, 0, 0, 0, 0, 0, 0, 0, 0, 0, 0, 0, 0, 0, 0, 0, 0, 0, 0, 0, 0, 0, 0, 0, 0, 0, 0, 0, 0, 0, 0, 0, 0, 0, 0, 0, 0, 0, 0, 0, 0, 0, 0, 0, 0, 0, 0, 0, 0, 0, 0, 0, 0, 0, 0, 0, 0, 0, 0, 0, 0, 0, 0, 0, 0, 0, 0, 0, 0, 0, 0, 0, 0, 0, 0, 0, 0, 0, 0, 0, 0, 0, 0, 0, 0, 0, 0, 0, 0, 0, 0, 0, 0, 0, 0, 0, 0, 0, 0, 0, 0, 0, 0, 0, 0, 0, 0, 0, 0, 0, 0, 0, 0, 0, 0, 0, 0, 0, 0, 0, 0, 0, 0, 0, 0, 0, 0, 0, 0, 0, 0, 0, 0, 0, 0, 0, 0, 0, 0, 0, 0, 0, 0, 0, 0, 0, 0, 0, 0, 0, 0, 0, 0, 0, 0, 0, 0, 0, 0, 0, 0, 0, 0, 0, 0, 0, 0, 0, 0, 0, 0, 0, 0, 0, 0, 0, 0, 0, 0, 0, 0, 0, 0, 0, 0, 0, 0, 0, 0, 0, 0, 0, 0, 0, 0, 0, 0, 0, 0, 0, 0, 0, 0, 0, 0, 0, 0, 0, 0, 0, 0, 0, 0, 0, 0, 0, 0, 0, 0, 0, 0, 0, 0, 0, 0, 0, 0, 0, 0, 0, 0, 0, 0, 0, 0, 0, 0, 0, 0, 0, 0, 0, 0, 0, 0, 0, 0, 0, 0, 0, 0, 0, 0, 0, 0, 0, 0, 0, 0, 0, 0, 0, 0, 0, 0, 0, 0, 0, 0, 0, 0, 0, 0, 0, 0, 0, 0, 0, 0, 0, 0, 0, 0, 0, 0, 0, 0, 0, 0, 0, 0, 0, 0, 0, 0, 0, 0, 0, 0, 0, 0, 0, 0, 0, 0, 0, 0, 0, 0, 0, 0, 0, 0, 0, 0, 0, 0, 0, 0, 0, 0, 0, 0, 0, 0, 0, 0, 0, 0, 0, 0, 0, 0, 0, 0, 0, 0, 0, 0, 0, 0, 0, 0, 0, 0, 0, 0, 0, 0, 0, 0, 0, 0, 0, 0, 0, 0, 0, 0, 0, 0, 0, 0, 0, 0, 0, 0, 0, 0, 0, 0, 0, 0, 0, 0, 0, 0, 0, 0, 0, 0, 0, 0, 0, 0, 0, 0, 0, 0, 0, 0, 0, 0, 0, 0, 0, 0, 0, 0, 0, 0, 0, 0, 0, 0, 0, 0, 0, 0, 0, 0, 0, 0, 0, 0, 0, 0, 0, 0, 0, 0, 0, 0, 0, 0, 0, 0, 0, 0, 0, 0, 0, 0, 0, 0, 0, 0, 0, 0, 0, 0, 0, 0, 0, 0, 0, 0, 0, 0, 0, 0, 0, 0, 0, 0, 0, 0, 0, 0, 0, 0, 0, 0, 0, 0, 0, 0, 0, 0, 0, 0, 0, 0, 0, 0, 0, 0, 0, 0, 0, 0, 0, 0, 0, 0, 0, 0, 0, 0, 0, 0, 0, 0, 0, 0, 0, 0, 0, 0, 0, 0, 0, 0, 0, 0, 0, 0, 0, 0, 0, 0, 0, 0, 0, 0, 0, 0, 0, 0, 0, 0, 0, 0, 0, 0, 0, 0, 0, 0, 0, 0, 0, 0, 0, 0, 0, 0, 0, 0, 0, 0, 0, 0, 0, 0, 0, 0, 0, 0, 0, 0, 0, 0, 0, 0, 0, 0, 0, 0, 0, 0, 0, 0, 0, 0, 0, 0, 0, 0, 0, 0, 0, 0, 0, 0, 0, 0, 0, 0, 0, 0, 0, 0, 0, 0, 0, 0, 0, 0, 0, 0, 0, 0, 0, 0, 0, 0, 0, 0, 0, 0, 0, 0, 0, 0, 0, 0, 0, 0, 0, 0, 0, 0, 0, 0, 0, 0, 0, 0, 0, 0, 0, 0, 0, 0, 0, 0, 0, 0, 0, 0, 0, 0, 0, 0, 0, 0, 0, 0, 0, 0, 0, 0, 0, 0, 0, 0, 0, 0, 0, 0, 0, 0, 0, 0, 0, 0, 0, 0, 0, 0, 0, 0, 0, 0, 0, 0, 0, 0, 0, 0, 0, 0, 0, 0, 0, 0, 0, 0, 0, 0, 0, 0, 0, 0, 0, 0, 0, 0, 0, 0, 0, 0, 0, 0, 0, 0, 0, 0, 0, 0, 0, 0, 0, 0, 0, 0, 0, 0, 0, 0, 0, 0, 0, 0, 0, 0, 0, 0, 0, 0, 0, 0, 0, 0, 0, 0, 0, 0, 0, 0, 0, 0, 0, 0, 0, 0, 0, 0, 0, 0, 0, 0, 0, 0, 0, 0, 0, 0, 0, 0, 0, 0, 0, 0, 0, 0, 0, 0, 0, 0, 0, 0, 0, 0, 0, 0, 0, 0, 0, 0, 0, 0, 0, 0, 0, 0, 0, 0, 0, 0, 0, 0, 0, 0, 0, 0, 0, 0, 0, 0, 0, 0, 0, 0, 0, 0, 0, 0, 0, 0, 0, 0, 0, 0, 0, 0, 0, 0, 0, 0, 0, 0, 0, 0, 0, 0, 0, 0, 0, 0, 0, 0, 0, 0, 0, 0, 0, 0, 0, 0, 0, 0, 0, 0, 0, 0, 0, 0, 0, 0, 0, 0, 0, 0, 0, 0, 0, 0, 0, 0, 0, 0, 0, 0, 0, 0, 0, 0, 0, 0, 0, 0, 0, 0, 0, 0, 0, 0, 0, 0, 0, 0, 0, 0, 0, 0, 0, 0, 0, 0, 0, 0, 0, 0, 0, 0, 0, 0, 0, 0, 0, 0, 0, 0, 0, 0, 0, 0, 0, 0, 0, 0, 0, 0, 0, 0, 0, 0, 0, 0, 0, 0, 0, 0, 0, 0, 0, 0, 0, 0, 0, 0, 0, 0, 0, 0, 0, 0, 0, 0, 0, 0, 0, 0, 0, 0, 0, 0, 0, 0, 0, 0, 0, 0, 0, 0, 0, 0, 0, 0, 0, 0, 0, 0, 0, 0, 0, 0, 0, 0, 0, 0, 0, 0, 0, 0, 0, 0, 0, 0, 0, 0, 0, 0, 0, 0, 0, 0, 0, 0, 0, 0, 0, 0, 0, 0, 0, 0, 0, 0, 0, 0, 0, 0, 0, 0, 0, 0, 0, 0, 0, 0, 0, 0, 0, 0, 0, 0, 0, 0, 0, 0, 0, 0, 0, 0, 0, 0, 0, 0, 0, 0, 0, 0, 0, 0, 0, 0, 0, 0, 0, 0, 0, 0, 0, 0, 0, 0, 0, 0, 0, 0, 0, 0, 0, 0, 0, 0, 0, 0, 0, 0, 0, 0, 0, 0, 0, 0, 0, 0, 0, 0, 0, 0, 0, 0, 0, 0, 0, 0, 0, 0, 0, 0, 0, 0, 0, 0, 0, 0, 0, 0, 0, 0, 0, 0, 0, 0, 0, 0, 0, 0, 0, 0, 0, 0, 0, 0, 0, 0, 0, 0, 0, 0, 0, 0, 0, 0, 0, 0, 0, 0, 0, 0, 0, 0, 0, 0, 0, 0, 0, 0, 0, 0, 0, 0, 0, 0, 0, 0, 0, 0, 0, 0, 0, 0, 0, 0, 0, 0, 0, 0, 0, 0, 0, 0, 0, 0, 0, 0, 0, 1, 0, 0, 1, 1, 1, 0, 0, 1, 1, 1, 1, 1, 0, 0, 1, 1, 1, 1, 1, 1, 1, 0, 0, 1, 1, 1, 1, 1, 1, 1, 1, 1, 0, 0, 1, 1, 1, 1, 1, 1, 1, 1, 1, 1, 1, 0, 0, 1, 1, 1, 1, 1, 1, 1, 1, 1, 1, 1, 1, 0, 0, 0, 1, 1, 1, 1, 1, 1, 1, 1, 1, 1, 1, 1, 1, 1, 1, 1, 1, 1, 1, 1, 1, 1, 1, 1, 1, 1, 1, 1, 1, 1, 1, 1, 1, 1, 1, 1, 1, 1, 1, 0, 0, 1, 1, 1, 1, 1, 1, 1, 1, 1, 1, 1, 1, 1, 1, 1, 1, 1, 1, 1, 1, 1, 1, 1, 1, 1, 1, 1, 1, 1, 1, 1, 1, 1, 0, 0, 1, 1, 1, 1, 1, 1, 1, 1, 1, 1, 1, 1, 1, 1, 1, 1, 1, 1, 1, 1, 1, 1, 1, 1, 1, 1, 1, 0, 0, 1, 1, 1, 1, 1, 1, 1, 1, 1, 1, 1, 1, 1, 1, 1, 1, 1, 1, 1, 1, 1, 0, 0, 1, 1, 1, 1, 1, 1, 1, 1, 1, 1, 1, 1, 1, 1, 1, 0, 0, 1, 1, 1, 1, 1, 1, 1, 1, 1, 0, 0, 0, 0, 0, 0, 0])
me_circle.polygons.foreach_set('material_index', [0, 0, 0, 0, 0, 0, 0, 0, 0, 0, 0, 0, 0, 0, 0, 0, 0, 0, 0, 0, 0, 0, 0, 2, 0, 0, 0, 0, 0, 2, 0, 0, 0, 2, 0, 0, 0, 0, 0, 2, 0, 0, 0, 2, 0, 0, 0, 0, 0, 2, 0, 0, 0, 2, 0, 0, 0, 0, 0, 2, 0, 0, 0, 2, 0, 0, 0, 0, 0, 2, 0, 0, 0, 2, 0, 0, 0, 0, 0, 2, 0, 0, 0, 2, 0, 0, 0, 0, 0, 2, 0, 0, 0, 2, 0, 0, 0, 0, 0, 2, 0, 0, 0, 2, 0, 0, 0, 0, 0, 2, 0, 0, 0, 2, 0, 0, 0, 0, 0, 2, 0, 0, 0, 2, 0, 0, 0, 0, 0, 2, 0, 0, 0, 2, 0, 0, 0, 0, 0, 2, 0, 0, 0, 2, 0, 0, 0, 0, 0, 2, 0, 0, 0, 2, 0, 0, 0, 0, 0, 2, 0, 0, 0, 2, 0, 0, 0, 0, 0, 2, 0, 0, 0, 2, 0, 0, 0, 0, 0, 2, 0, 0, 0, 2, 0, 0, 0, 0, 0, 2, 0, 0, 0, 2, 0, 0, 0, 0, 0, 2, 0, 0, 0, 2, 0, 0, 0, 0, 0, 2, 0, 0, 0, 2, 0, 0, 0, 0, 0, 2, 0, 0, 0, 2, 0, 0, 0, 0, 0, 2, 0, 0, 0, 2, 0, 0, 0, 0, 0, 2, 0, 0, 0, 2, 0, 0, 0, 0, 0, 2, 0, 0, 0, 2, 0, 0, 0, 0, 0, 2, 0, 0, 0, 2, 0, 0, 0, 0, 0, 2, 0, 0, 0, 2, 0, 0, 0, 0, 0, 2, 0, 0, 0, 2, 0, 0, 0, 0, 0, 2, 0, 0, 0, 2, 0, 0, 0, 0, 0, 2, 0, 0, 0, 2, 2, 0, 0, 0, 0, 0, 2, 0, 0, 0, 2, 2, 0, 0, 0, 0, 0, 2, 0, 0, 0, 2, 2, 0, 0, 0, 0, 0, 2, 0, 0, 0, 2, 2, 0, 0, 0, 0, 0, 2, 0, 0, 0, 2, 2, 0, 0, 0, 0, 0, 2, 0, 0, 0, 2, 2, 0, 0, 0, 0, 0, 2, 0, 0, 0, 2, 2, 0, 0, 0, 0, 0, 2, 0, 0, 0, 2, 2, 0, 0, 0, 0, 0, 2, 0, 0, 0, 2, 2, 0, 0, 0, 0, 0, 2, 0, 0, 0, 2, 2, 0, 0, 0, 0, 0, 2, 0, 0, 0, 2, 2, 0, 0, 0, 0, 0, 2, 0, 0, 0, 2, 2, 0, 0, 0, 0, 0, 2, 0, 0, 0, 2, 0, 0, 0, 0, 0, 2, 0, 0, 0, 2, 0, 0, 0, 0, 0, 2, 0, 0, 0, 2, 0, 0, 0, 0, 0, 2, 0, 0, 0, 2, 0, 0, 0, 0, 0, 2, 0, 0, 0, 2, 0, 0, 0, 0, 0, 2, 0, 0, 0, 2, 0, 0, 0, 0, 0, 2, 0, 0, 0, 2, 0, 0, 0, 0, 0, 2, 0, 0, 0, 2, 0, 0, 0, 0, 0, 2, 0, 0, 0, 2, 0, 0, 0, 0, 0, 2, 0, 0, 0, 2, 0, 0, 0, 0, 0, 2, 0, 0, 0, 2, 0, 0, 0, 0, 0, 2, 0, 0, 0, 2, 0, 0, 0, 0, 0, 2, 0, 0, 0, 2, 0, 0, 0, 0, 0, 2, 0, 0, 0, 2, 0, 0, 0, 0, 0, 2, 0, 0, 0, 2, 0, 0, 0, 0, 0, 2, 0, 0, 0, 2, 0, 0, 0, 0, 0, 2, 0, 0, 0, 2, 0, 0, 0, 0, 0, 2, 0, 0, 0, 2, 0, 0, 0, 0, 0, 2, 0, 0, 0, 2, 0, 0, 0, 0, 0, 2, 0, 0, 0, 2, 0, 0, 0, 0, 0, 2, 0, 0, 0, 2, 0, 0, 0, 0, 0, 2, 0, 0, 0, 2, 0, 0, 0, 0, 0, 2, 0, 0, 0, 2, 0, 0, 0, 0, 0, 2, 0, 0, 0, 2, 0, 0, 0, 0, 0, 2, 0, 0, 0, 2, 0, 0, 0, 0, 0, 2, 0, 0, 0, 2, 0, 0, 0, 0, 0, 2, 0, 0, 0, 2, 0, 0, 0, 0, 0, 2, 0, 0, 0, 2, 0, 0, 0, 0, 0, 2, 0, 0, 0, 2, 0, 0, 0, 0, 0, 2, 0, 0, 0, 2, 0, 0, 0, 0, 0, 2, 0, 0, 0, 2, 0, 0, 0, 0, 0, 2, 0, 0, 0, 2, 0, 0, 0, 0, 0, 2, 0, 0, 0, 2, 0, 0, 0, 0, 0, 2, 0, 0, 0, 2, 0, 0, 0, 0, 0, 2, 0, 0, 0, 2, 0, 0, 0, 0, 0, 2, 0, 0, 0, 2, 0, 0, 0, 0, 0, 2, 0, 0, 0, 2, 0, 0, 0, 0, 0, 2, 0, 0, 0, 2, 0, 0, 0, 0, 0, 2, 0, 0, 0, 2, 0, 0, 0, 0, 0, 2, 0, 0, 0, 2, 0, 0, 0, 0, 0, 2, 0, 0, 0, 2, 0, 0, 0, 0, 0, 2, 0, 0, 0, 2, 0, 0, 0, 0, 0, 2, 0, 0, 0, 2, 0, 0, 0, 0, 0, 2, 0, 0, 0, 2, 0, 0, 0, 0, 0, 2, 0, 0, 0, 2, 0, 0, 0, 0, 0, 2, 0, 0, 0, 2, 0, 0, 0, 0, 0, 2, 0, 0, 0, 2, 0, 0, 0, 0, 0, 2, 0, 0, 0, 2, 0, 0, 0, 0, 0, 2, 0, 0, 0, 2, 0, 0, 0, 0, 0, 2, 0, 0, 0, 2, 0, 0, 0, 0, 0, 2, 0, 0, 0, 2, 0, 0, 0, 0, 0, 2, 0, 0, 0, 2, 0, 0, 0, 0, 0, 2, 0, 0, 0, 2, 0, 0, 0, 0, 0, 2, 0, 0, 0, 2, 0, 0, 0, 0, 0, 2, 0, 0, 0, 2, 0, 0, 0, 0, 0, 2, 0, 0, 0, 2, 0, 0, 0, 0, 0, 2, 0, 0, 0, 2, 0, 0, 0, 0, 0, 2, 0, 0, 0, 2, 0, 0, 0, 0, 0, 2, 0, 0, 0, 2, 0, 0, 0, 0, 0, 2, 0, 0, 0, 2, 0, 0, 0, 0, 0, 2, 0, 0, 0, 2, 0, 0, 0, 0, 0, 2, 0, 0, 0, 2, 0, 0, 0, 0, 0, 2, 0, 0, 0, 2, 0, 0, 0, 0, 0, 2, 0, 0, 0, 2, 0, 0, 0, 0, 0, 2, 0, 0, 0, 2, 0, 0, 0, 0, 0, 2, 0, 0, 0, 2, 0, 0, 0, 0, 0, 2, 0, 0, 0, 2, 0, 0, 0, 0, 0, 2, 0, 0, 0, 2, 0, 0, 0, 0, 0, 2, 0, 0, 0, 2, 0, 0, 0, 0, 0, 2, 0, 0, 0, 2, 0, 0, 0, 0, 0, 2, 0, 0, 0, 2, 0, 0, 0, 0, 0, 2, 0, 0, 0, 2, 0, 0, 0, 0, 0, 2, 0, 0, 0, 2, 0, 0, 0, 0, 0, 2, 0, 0, 0, 2, 0, 0, 0, 0, 0, 2, 0, 0, 0, 2, 0, 0, 0, 0, 0, 2, 0, 0, 0, 2, 0, 0, 0, 0, 0, 2, 0, 0, 0, 2, 0, 0, 0, 0, 0, 2, 0, 0, 0, 2, 0, 0, 0, 0, 0, 2, 0, 0, 0, 2, 0, 0, 0, 0, 0, 2, 0, 0, 0, 2, 0, 0, 0, 0, 0, 2, 0, 0, 0, 2, 0, 0, 0, 0, 0, 2, 0, 0, 0, 2, 0, 0, 0, 0, 0, 2, 0, 0, 0, 2, 0, 0, 0, 0, 0, 2, 0, 0, 0, 2, 0, 0, 0, 0, 0, 2, 0, 0, 0, 2, 0, 0, 0, 2, 0, 0, 2, 0, 0, 2, 0, 2, 0, 2, 2, 2, 1, 1, 1, 1, 1, 1, 1, 1, 1, 1, 1, 1, 1, 1, 1, 1, 1, 1, 1, 1, 1, 1, 1, 1, 1, 1, 1, 1, 1, 1, 1, 1, 1, 1, 1, 1, 1, 1, 1, 1, 1, 1, 1, 1, 1, 1, 1, 1, 1, 1, 1, 1, 1, 1, 1, 1, 1, 1, 1, 1, 1, 0, 1, 1, 1, 1, 1, 1, 1, 1, 1, 1, 1, 1, 1, 1, 1, 1, 1, 1, 1, 1, 1, 1, 1, 1, 1, 1, 1, 1, 1, 1, 1, 1, 1, 1, 1, 1, 1, 1, 1, 1, 1, 1, 1, 1, 1, 1, 1, 1, 1, 1, 1, 1, 1, 1, 1, 1, 1, 1, 1, 1, 1, 1, 1, 1, 1, 1, 1, 1, 1, 1, 1, 1, 1, 1, 1, 1, 1, 1, 1, 1, 1, 1, 1, 1, 1, 1, 1, 1, 1, 1, 1, 1, 1, 1, 1, 1, 1, 1, 1, 1, 1, 1, 1, 1, 1, 1, 1, 1, 1, 1, 1, 1, 1, 1, 1, 1, 1, 1, 1, 1, 1, 1, 1, 1, 1, 1, 1, 1, 1, 1, 1, 1, 1, 1, 1, 1, 1, 1, 1, 1, 1, 1, 1, 1, 1, 1, 1, 1, 1, 1, 1, 1, 1, 1, 1, 1, 1, 1, 1, 1, 1, 1, 1])
me_circle.materials.append(mat_material_003)
me_circle.materials.append(mat_material)
me_circle.materials.append(mat_material_002)
me_circle.use_remesh_preserve_volume = False
me_circle.use_remesh_preserve_attributes = False
me_circle.use_mirror_vertex_groups = False
me_circle.update()
me_plane = bpy.data.meshes.new('Plane')
me_plane.from_pydata([(-1.0, -1.0, 0.0), (1.0, -1.0, 0.0), (-1.0, 1.0, 0.0), (1.0, 1.0, 0.0)], [], [(0, 1, 3, 2)])
_ca = me_plane.color_attributes.new('Col', 'BYTE_COLOR', 'CORNER')
_ca.data.foreach_set('color', [1.0, 1.0, 1.0, 1.0, 1.0, 1.0, 1.0, 1.0, 1.0, 1.0, 1.0, 1.0, 1.0, 1.0, 1.0, 1.0])
me_plane.materials.append(mat_material_001)
me_plane.use_remesh_preserve_volume = False
me_plane.use_remesh_preserve_attributes = False
me_plane.use_mirror_vertex_groups = False
me_plane.update()
me_cylinder = bpy.data.meshes.new('Cylinder')
me_cylinder.from_pydata([(0.0, 1.0, 1.0), (0.1951, 0.9808, 1.0), (0.3827, 0.9239, 1.0), (0.5556, 0.8315, 1.0), (0.7071, 0.7071, 1.0), (0.8315, 0.5556, 1.0), (0.9239, 0.3827, 1.0), (0.9808, 0.1951, 1.0), (1.0, 7.55e-08, 1.0), (0.9808, -0.1951, 1.0), (0.9239, -0.3827, 1.0), (0.8315, -0.5556, 1.0), (0.7071, -0.7071, 1.0), (0.5556, -0.8315, 1.0), (0.3827, -0.9239, 1.0), (0.1951, -0.9808, 1.0), (-3.258e-07, -1.0, 1.0), (-0.1951, -0.9808, 1.0), (-0.3827, -0.9239, 1.0), (-0.5556, -0.8315, 1.0), (-0.7071, -0.7071, 1.0), (-0.8315, -0.5556, 1.0), (-0.9239, -0.3827, 1.0), (-0.9808, -0.1951, 1.0), (-1.0, 9.656e-07, 1.0), (-0.9808, 0.1951, 1.0), (-0.9239, 0.3827, 1.0), (-0.8315, 0.5556, 1.0), (-0.7071, 0.7071, 1.0), (-0.5556, 0.8315, 1.0), (-0.3827, 0.9239, 1.0), (-0.1951, 0.9808, 1.0), (-7.972e-07, -0.04488, -1.0), (0.0, 1.0, 0.03985), (-5.895e-07, 0.2256, -0.9646), (-3.986e-07, 0.4776, -0.8607), (-2.338e-07, 0.694, -0.6954), (-1.08e-07, 0.86, -0.4801), (-2.608e-08, 0.9644, -0.2293), (-0.008756, -0.04402, -1.0), (0.1951, 0.9808, 0.03985), (0.044, 0.2212, -0.9646), (0.09317, 0.4684, -0.8607), (0.1354, 0.6806, -0.6954), (0.1678, 0.8435, -0.4801), (0.1881, 0.9459, -0.2293), (-0.01718, -0.04147, -1.0), (0.3827, 0.9239, 0.03985), (0.08632, 0.2084, -0.9646), (0.1828, 0.4412, -0.8607), (0.2656, 0.6411, -0.6954), (0.3291, 0.7945, -0.4801), (0.3691, 0.891, -0.2293), (-0.02494, -0.03732, -1.0), (0.5556, 0.8315, 0.03985), (0.1253, 0.1875, -0.9646), (0.2653, 0.3971, -0.8607), (0.3855, 0.577, -0.6954), (0.4778, 0.7151, -0.4801), (0.5358, 0.8019, -0.2293), (-0.03174, -0.03174, -1.0), (0.7071, 0.7071, 0.03985), (0.1595, 0.1595, -0.9646), (0.3377, 0.3377, -0.8607), (0.4907, 0.4907, -0.6954), (0.6081, 0.6081, -0.4801), (0.6819, 0.6819, -0.2293), (-0.03732, -0.02494, -1.0), (0.8315, 0.5556, 0.03985), (0.1875, 0.1253, -0.9646), (0.3971, 0.2653, -0.8607), (0.577, 0.3855, -0.6954), (0.7151, 0.4778, -0.4801), (0.8019, 0.5358, -0.2293), (-0.04147, -0.01718, -1.0), (0.9239, 0.3827, 0.03985), (0.2084, 0.08632, -0.9646), (0.4412, 0.1828, -0.8607), (0.6411, 0.2656, -0.6954), (0.7945, 0.3291, -0.4801), (0.891, 0.3691, -0.2293), (-0.04402, -0.008756, -1.0), (0.9808, 0.1951, 0.03985), (0.2212, 0.044, -0.9646), (0.4684, 0.09317, -0.8607), (0.6806, 0.1354, -0.6954), (0.8435, 0.1678, -0.4801), (0.9459, 0.1881, -0.2293), (-0.04488, -2.235e-07, -1.0), (1.0, 7.55e-08, 0.03985), (0.2256, -1.453e-07, -0.9646), (0.4776, -7.401e-08, -0.8607), (0.694, -1.211e-08, -0.6954), (0.86, 3.353e-08, -0.4801), (0.9644, 6.333e-08, -0.2293), (-0.04402, 0.008756, -1.0), (0.9808, -0.1951, 0.03985), (0.2212, -0.044, -0.9646), (0.4684, -0.09317, -0.8607), (0.6806, -0.1354, -0.6954), (0.8435, -0.1678, -0.4801), (0.9459, -0.1881, -0.2293), (-0.04147, 0.01718, -1.0), (0.9239, -0.3827, 0.03985), (0.2084, -0.08632, -0.9646), (0.4412, -0.1828, -0.8607), (0.6411, -0.2656, -0.6954), (0.7945, -0.3291, -0.4801), (0.891, -0.3691, -0.2293), (-0.03732, 0.02494, -1.0), (0.8315, -0.5556, 0.03985), (0.1875, -0.1253, -0.9646), (0.3971, -0.2653, -0.8607), (0.577, -0.3855, -0.6954), (0.7151, -0.4778, -0.4801), (0.8019, -0.5358, -0.2293), (-0.03174, 0.03174, -1.0), (0.7071, -0.7071, 0.03985), (0.1595, -0.1595, -0.9646), (0.3377, -0.3377, -0.8607), (0.4907, -0.4907, -0.6954), (0.6081, -0.6081, -0.4801), (0.6819, -0.6819, -0.2293), (-0.02494, 0.03732, -1.0), (0.5556, -0.8315, 0.03985), (0.1253, -0.1875, -0.9646), (0.2653, -0.3971, -0.8607), (0.3855, -0.577, -0.6954), (0.4778, -0.7151, -0.4801), (0.5358, -0.8019, -0.2293), (-0.01718, 0.04147, -1.0), (0.3827, -0.9239, 0.03985), (0.08632, -0.2084, -0.9646), (0.1828, -0.4412, -0.8607), (0.2656, -0.6411, -0.6954), (0.3291, -0.7945, -0.4801), (0.3691, -0.891, -0.2293), (-0.008756, 0.04402, -1.0), (0.1951, -0.9808, 0.03985), (0.044, -0.2212, -0.9646), (0.09317, -0.4684, -0.8607), (0.1354, -0.6806, -0.6954), (0.1678, -0.8435, -0.4801), (0.1881, -0.9459, -0.2293), (-2.98e-07, 0.04488, -1.0), (-3.258e-07, -1.0, 0.03985), (-3.055e-07, -0.2256, -0.9646), (-3.119e-07, -0.4776, -0.8607), (-3.185e-07, -0.694, -0.6954), (-3.204e-07, -0.86, -0.4801), (-3.241e-07, -0.9644, -0.2293), (0.008757, 0.04402, -1.0), (-0.1951, -0.9808, 0.03985), (-0.044, -0.2212, -0.9646), (-0.09317, -0.4684, -0.8607), (-0.1354, -0.6806, -0.6954), (-0.1678, -0.8435, -0.4801), (-0.1881, -0.9459, -0.2293), (0.01718, 0.04147, -1.0), (-0.3827, -0.9239, 0.03985), (-0.08632, -0.2084, -0.9646), (-0.1828, -0.4412, -0.8607), (-0.2656, -0.6411, -0.6954), (-0.3291, -0.7945, -0.4801), (-0.3691, -0.891, -0.2293), (0.02494, 0.03732, -1.0), (-0.5556, -0.8315, 0.03985), (-0.1253, -0.1875, -0.9646), (-0.2653, -0.3971, -0.8607), (-0.3855, -0.577, -0.6954), (-0.4778, -0.7151, -0.4801), (-0.5358, -0.8019, -0.2293), (0.03174, 0.03174, -1.0), (-0.7071, -0.7071, 0.03985), (-0.1595, -0.1595, -0.9646), (-0.3377, -0.3377, -0.8607), (-0.4907, -0.4907, -0.6954), (-0.6081, -0.6081, -0.4801), (-0.6819, -0.6819, -0.2293), (0.03732, 0.02494, -1.0), (-0.8315, -0.5556, 0.03985), (-0.1875, -0.1253, -0.9646), (-0.3971, -0.2653, -0.8607), (-0.577, -0.3855, -0.6954), (-0.7151, -0.4778, -0.4801), (-0.8019, -0.5358, -0.2293), (0.04147, 0.01718, -1.0), (-0.9239, -0.3827, 0.03985), (-0.2084, -0.08632, -0.9646), (-0.4412, -0.1828, -0.8607), (-0.6411, -0.2656, -0.6954), (-0.7945, -0.3291, -0.4801), (-0.891, -0.3691, -0.2293), (0.04402, 0.008757, -1.0), (-0.9808, -0.1951, 0.03985), (-0.2212, -0.044, -0.9646), (-0.4684, -0.09317, -0.8607), (-0.6806, -0.1354, -0.6954), (-0.8435, -0.1678, -0.4801), (-0.9459, -0.1881, -0.2293), (0.04488, -3.353e-07, -1.0), (-1.0, 9.656e-07, 0.03985), (-0.2256, 9.313e-10, -0.9646), (-0.4776, 3.152e-07, -0.8607), (-0.694, 5.839e-07, -0.6954), (-0.86, 7.916e-07, -0.4801), (-0.9644, 9.22e-07, -0.2293), (0.04402, -0.008756, -1.0), (-0.9808, 0.1951, 0.03985), (-0.2212, 0.044, -0.9646), (-0.4684, 0.09317, -0.8607), (-0.6806, 0.1354, -0.6954), (-0.8435, 0.1678, -0.4801), (-0.9459, 0.1881, -0.2293), (0.04147, -0.01718, -1.0), (-0.9239, 0.3827, 0.03985), (-0.2084, 0.08632, -0.9646), (-0.4412, 0.1828, -0.8607), (-0.6411, 0.2656, -0.6954), (-0.7945, 0.3291, -0.4801), (-0.891, 0.3691, -0.2293), (0.03732, -0.02494, -1.0), (-0.8315, 0.5556, 0.03985), (-0.1875, 0.1253, -0.9646), (-0.3971, 0.2653, -0.8607), (-0.577, 0.3855, -0.6954), (-0.7151, 0.4778, -0.4801), (-0.8019, 0.5358, -0.2293), (0.03174, -0.03174, -1.0), (-0.7071, 0.7071, 0.03985), (-0.1595, 0.1595, -0.9646), (-0.3377, 0.3377, -0.8607), (-0.4907, 0.4907, -0.6954), (-0.6081, 0.6081, -0.4801), (-0.6819, 0.6819, -0.2293), (0.02494, -0.03732, -1.0), (-0.5556, 0.8315, 0.03985), (-0.1253, 0.1875, -0.9646), (-0.2653, 0.3971, -0.8607), (-0.3855, 0.577, -0.6954), (-0.4778, 0.7151, -0.4801), (-0.5358, 0.8019, -0.2293), (0.01718, -0.04147, -1.0), (-0.3827, 0.9239, 0.03985), (-0.08631, 0.2084, -0.9646), (-0.1828, 0.4412, -0.8607), (-0.2656, 0.6411, -0.6954), (-0.3291, 0.7945, -0.4801), (-0.3691, 0.891, -0.2293), (0.008757, -0.04402, -1.0), (-0.1951, 0.9808, 0.03985), (-0.044, 0.2212, -0.9646), (-0.09317, 0.4684, -0.8607), (-0.1354, 0.6806, -0.6954), (-0.1678, 0.8435, -0.4801), (-0.1881, 0.9459, -0.2293)], [], [(250, 31, 0, 33), (47, 2, 3, 54), (54, 3, 4, 61), (61, 4, 5, 68), (68, 5, 6, 75), (75, 6, 7, 82), (82, 7, 8, 89), (89, 8, 9, 96), (96, 9, 10, 103), (103, 10, 11, 110), (110, 11, 12, 117), (117, 12, 13, 124), (124, 13, 14, 131), (131, 14, 15, 138), (138, 15, 16, 145), (145, 16, 17, 152), (152, 17, 18, 159), (159, 18, 19, 166), (166, 19, 20, 173), (173, 20, 21, 180), (180, 21, 22, 187), (187, 22, 23, 194), (194, 23, 24, 201), (201, 24, 25, 208), (208, 25, 26, 215), (215, 26, 27, 222), (222, 27, 28, 229), (229, 28, 29, 236), (236, 29, 30, 243), (243, 30, 31, 250), (1, 0, 31, 30, 29, 28, 27, 26, 25, 24, 23, 22, 21, 20, 19, 18, 17, 16, 15, 14, 13, 12, 11, 10, 9, 8, 7, 6, 5, 4, 3, 2), (40, 1, 2, 47), (33, 0, 1, 40), (33, 40, 45, 38), (38, 45, 44, 37), (37, 44, 43, 36), (36, 43, 42, 35), (35, 42, 41, 34), (34, 41, 39, 32), (40, 47, 52, 45), (45, 52, 51, 44), (44, 51, 50, 43), (43, 50, 49, 42), (42, 49, 48, 41), (41, 48, 46, 39), (47, 54, 59, 52), (52, 59, 58, 51), (51, 58, 57, 50), (50, 57, 56, 49), (49, 56, 55, 48), (48, 55, 53, 46), (54, 61, 66, 59), (59, 66, 65, 58), (58, 65, 64, 57), (57, 64, 63, 56), (56, 63, 62, 55), (55, 62, 60, 53), (61, 68, 73, 66), (66, 73, 72, 65), (65, 72, 71, 64), (64, 71, 70, 63), (63, 70, 69, 62), (62, 69, 67, 60), (68, 75, 80, 73), (73, 80, 79, 72), (72, 79, 78, 71), (71, 78, 77, 70), (70, 77, 76, 69), (69, 76, 74, 67), (75, 82, 87, 80), (80, 87, 86, 79), (79, 86, 85, 78), (78, 85, 84, 77), (77, 84, 83, 76), (76, 83, 81, 74), (82, 89, 94, 87), (87, 94, 93, 86), (86, 93, 92, 85), (85, 92, 91, 84), (84, 91, 90, 83), (83, 90, 88, 81), (89, 96, 101, 94), (94, 101, 100, 93), (93, 100, 99, 92), (92, 99, 98, 91), (91, 98, 97, 90), (90, 97, 95, 88), (96, 103, 108, 101), (101, 108, 107, 100), (100, 107, 106, 99), (99, 106, 105, 98), (98, 105, 104, 97), (97, 104, 102, 95), (103, 110, 115, 108), (108, 115, 114, 107), (107, 114, 113, 106), (106, 113, 112, 105), (105, 112, 111, 104), (104, 111, 109, 102), (110, 117, 122, 115), (115, 122, 121, 114), (114, 121, 120, 113), (113, 120, 119, 112), (112, 119, 118, 111), (111, 118, 116, 109), (117, 124, 129, 122), (122, 129, 128, 121), (121, 128, 127, 120), (120, 127, 126, 119), (119, 126, 125, 118), (118, 125, 123, 116), (124, 131, 136, 129), (129, 136, 135, 128), (128, 135, 134, 127), (127, 134, 133, 126), (126, 133, 132, 125), (125, 132, 130, 123), (131, 138, 143, 136), (136, 143, 142, 135), (135, 142, 141, 134), (134, 141, 140, 133), (133, 140, 139, 132), (132, 139, 137, 130), (138, 145, 150, 143), (143, 150, 149, 142), (142, 149, 148, 141), (141, 148, 147, 140), (140, 147, 146, 139), (139, 146, 144, 137), (145, 152, 157, 150), (150, 157, 156, 149), (149, 156, 155, 148), (148, 155, 154, 147), (147, 154, 153, 146), (146, 153, 151, 144), (152, 159, 164, 157), (157, 164, 163, 156), (156, 163, 162, 155), (155, 162, 161, 154), (154, 161, 160, 153), (153, 160, 158, 151), (159, 166, 171, 164), (164, 171, 170, 163), (163, 170, 169, 162), (162, 169, 168, 161), (161, 168, 167, 160), (160, 167, 165, 158), (166, 173, 178, 171), (171, 178, 177, 170), (170, 177, 176, 169), (169, 176, 175, 168), (168, 175, 174, 167), (167, 174, 172, 165), (173, 180, 185, 178), (178, 185, 184, 177), (177, 184, 183, 176), (176, 183, 182, 175), (175, 182, 181, 174), (174, 181, 179, 172), (180, 187, 192, 185), (185, 192, 191, 184), (184, 191, 190, 183), (183, 190, 189, 182), (182, 189, 188, 181), (181, 188, 186, 179), (187, 194, 199, 192), (192, 199, 198, 191), (191, 198, 197, 190), (190, 197, 196, 189), (189, 196, 195, 188), (188, 195, 193, 186), (194, 201, 206, 199), (199, 206, 205, 198), (198, 205, 204, 197), (197, 204, 203, 196), (196, 203, 202, 195), (195, 202, 200, 193), (201, 208, 213, 206), (206, 213, 212, 205), (205, 212, 211, 204), (204, 211, 210, 203), (203, 210, 209, 202), (202, 209, 207, 200), (208, 215, 220, 213), (213, 220, 219, 212), (212, 219, 218, 211), (211, 218, 217, 210), (210, 217, 216, 209), (209, 216, 214, 207), (215, 222, 227, 220), (220, 227, 226, 219), (219, 226, 225, 218), (218, 225, 224, 217), (217, 224, 223, 216), (216, 223, 221, 214), (222, 229, 234, 227), (227, 234, 233, 226), (226, 233, 232, 225), (225, 232, 231, 224), (224, 231, 230, 223), (223, 230, 228, 221), (229, 236, 241, 234), (234, 241, 240, 233), (233, 240, 239, 232), (232, 239, 238, 231), (231, 238, 237, 230), (230, 237, 235, 228), (236, 243, 248, 241), (241, 248, 247, 240), (240, 247, 246, 239), (239, 246, 245, 238), (238, 245, 244, 237), (237, 244, 242, 235), (243, 250, 255, 248), (248, 255, 254, 247), (247, 254, 253, 246), (246, 253, 252, 245), (245, 252, 251, 244), (244, 251, 249, 242), (250, 33, 38, 255), (255, 38, 37, 254), (254, 37, 36, 253), (253, 36, 35, 252), (252, 35, 34, 251), (251, 34, 32, 249), (32, 39, 46, 53, 60, 67, 74, 81, 88, 95, 102, 109, 116, 123, 130, 137, 144, 151, 158, 165, 172, 179, 186, 193, 200, 207, 214, 221, 228, 235, 242, 249)])
me_cylinder.use_remesh_preserve_volume = False
me_cylinder.use_remesh_preserve_attributes = False
me_cylinder.use_mirror_vertex_groups = False
me_cylinder.update()

# ---- objects
ob_circle = bpy.data.objects.new('Circle', me_circle)
ob_lamp = bpy.data.objects.new('Lamp', light_lamp)
ob_camera = bpy.data.objects.new('Camera', cam_camera)
ob_plane = bpy.data.objects.new('Plane', me_plane)
ob_cylinder = bpy.data.objects.new('Cylinder', me_cylinder)

# ---- transforms, parenting, visibility, modifiers, constraints
ob_circle.location = (0.0, 0.0, 0.0)
ob_circle.rotation_euler = (0.0, 0.0, -3.142)
ob_circle.lineart.crease_threshold = 0.0
ob_lamp.location = (0.0, 2.143, 4.0)
ob_lamp.rotation_euler = (-0.3936, -0.0, 0.0)
ob_lamp.lock_rotations_4d = False
ob_lamp.empty_display_type = 'ARROWS'
ob_lamp.color = (0.0, 0.0, 0.0, 0.0)
ob_lamp.lineart.crease_threshold = 0.0
ob_camera.location = (0.0, -0.08114, 3.055)
ob_camera.lock_rotations_4d = False
ob_camera.empty_display_type = 'ARROWS'
ob_camera.color = (0.0, 0.0, 0.0, 0.0)
ob_camera.display_type = 'WIRE'
ob_camera.lineart.crease_threshold = 0.0
ob_plane.location = (0.0, 0.0, 0.0)
ob_plane.scale = (4.275, 4.275, 4.275)
ob_plane.lineart.crease_threshold = 0.0
ob_cylinder.parent = ob_circle
ob_cylinder.location = (0.0, -0.6, 0.4348)
ob_cylinder.scale = (0.096, 0.096, 0.048)
ob_cylinder.lineart.crease_threshold = 0.0

# ---- collection membership
col_collection_1.objects.link(ob_circle)
col_collection_1.objects.link(ob_lamp)
col_collection_1.objects.link(ob_camera)
col_collection_2.objects.link(ob_plane)
col_collection_3.objects.link(ob_cylinder)
def _layer_coll(name, lc=None):
    lc = lc or bpy.context.view_layer.layer_collection
    for c in lc.children:
        if c.name == name: return c
        r = _layer_coll(name, c)
        if r: return r
_layer_coll('Collection 2').indirect_only = True
_layer_coll('Collection 3').indirect_only = True

# ---- scene / render settings (as saved in the file)
scene.camera = ob_camera
scene.frame_start = 0; scene.frame_end = 32; scene.frame_set(16)
scene.render.engine = 'CYCLES'
scene.render.resolution_x = 256
scene.render.resolution_y = 256
scene.render.dither_intensity = 0.0
scene.render.film_transparent = True
scene.render.use_freestyle = True
scene.render.use_border = True
scene.render.border_max_y = 0.9865
scene.render.use_persistent_data = True
scene.render.line_thickness_mode = 'RELATIVE'
scene.cycles.use_denoising = False
scene.cycles.samples = 10
scene.cycles.sampling_pattern = 'TABULATED_SOBOL'
scene.cycles.light_sampling_threshold = 0.0
scene.cycles.use_adaptive_sampling = False
scene.cycles.use_light_tree = False
scene.cycles.blur_glossy = 0.0
scene.cycles.max_bounces = 7
scene.cycles.diffuse_bounces = 3
scene.cycles.glossy_bounces = 3
scene.cycles.transmission_bounces = 3
scene.cycles.transparent_max_bounces = 7
scene.cycles.film_exposure = 1.35
scene.cycles.pixel_filter_type = 'GAUSSIAN'
scene.cycles.sample_clamp_indirect = 0.0
scene.cycles.debug_bvh_type = 'STATIC_BVH'
scene.view_settings.view_transform = 'Standard'
bpy.context.view_layer.update()
